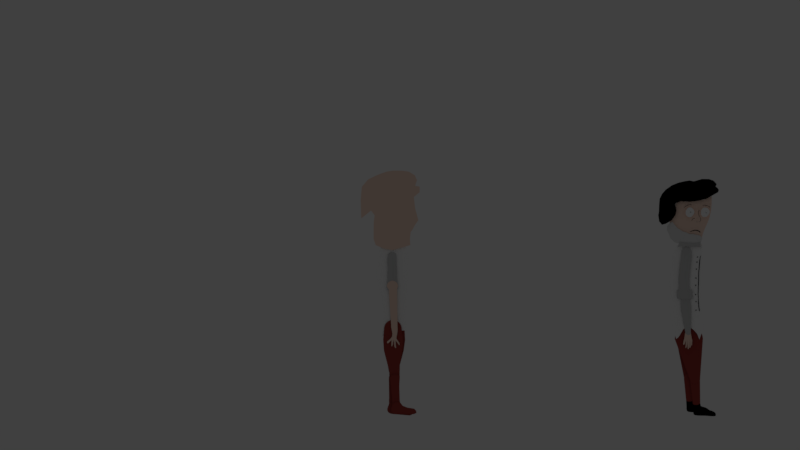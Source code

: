 # Source: char_side008.blend  (saved by Blender 2.79.0; exported with 4.5.12 LTS)
import bpy
from mathutils import Matrix  # noqa: F401  (used for matrix-valued properties, if any)

bpy.ops.wm.read_factory_settings(use_empty=True)
scene = bpy.context.scene
scene.name = 'Scene'

# ---- collections
col_collection_1 = bpy.data.collections.new('Collection 1'); scene.collection.children.link(col_collection_1)
col_collection_1.hide_render = True
col_collection_1.hide_viewport = True
col_collection_2 = bpy.data.collections.new('Collection 2'); scene.collection.children.link(col_collection_2)

# ---- materials (node trees are filled in below, after node groups)
mat_outlines = bpy.data.materials.new('outlines')
mat_outlines.alpha_threshold = 0.0
mat_outlines.use_transparent_shadow = False
mat_outlines.diffuse_color = (0.0, 0.0, 0.0, 1.0)
mat_outlines.roughness = 0.5
mat_iris = bpy.data.materials.new('iris')
mat_iris.alpha_threshold = 0.0
mat_iris.use_transparent_shadow = False
mat_iris.diffuse_color = (0.0, 0.0, 0.0, 1.0)
mat_iris.roughness = 0.5
mat_eyes = bpy.data.materials.new('eyes')
mat_eyes.alpha_threshold = 0.0
mat_eyes.use_transparent_shadow = False
mat_eyes.diffuse_color = (1.0, 1.0, 1.0, 1.0)
mat_eyes.roughness = 0.5
mat_boots = bpy.data.materials.new('boots')
mat_boots.alpha_threshold = 0.0
mat_boots.use_transparent_shadow = False
mat_boots.diffuse_color = (0.0, 0.0, 0.0, 1.0)
mat_boots.roughness = 0.5
mat_pants = bpy.data.materials.new('pants')
mat_pants.alpha_threshold = 0.0
mat_pants.use_transparent_shadow = False
mat_pants.diffuse_color = (0.3428, 0.05758, 0.04604, 1.0)
mat_pants.roughness = 0.5
mat_whiteshirt_001 = bpy.data.materials.new('whiteshirt.001')
mat_whiteshirt_001.alpha_threshold = 0.0
mat_whiteshirt_001.use_transparent_shadow = False
mat_whiteshirt_001.diffuse_color = (0.6166, 0.6166, 0.6166, 1.0)
mat_whiteshirt_001.roughness = 0.5
mat_skin = bpy.data.materials.new('skin')
mat_skin.alpha_threshold = 0.0
mat_skin.use_transparent_shadow = False
mat_skin.diffuse_color = (1.0, 0.7452, 0.6215, 1.0)
mat_skin.specular_color = (1.0, 0.0, 0.02963)
mat_skin.roughness = 0.5
mat_hair = bpy.data.materials.new('hair')
mat_hair.alpha_threshold = 0.0
mat_hair.use_transparent_shadow = False
mat_hair.diffuse_color = (0.0, 0.0, 0.0, 1.0)
mat_hair.specular_color = (1.0, 0.0, 0.02963)
mat_hair.roughness = 0.5
mat_whiteshirtbody_002 = bpy.data.materials.new('whiteshirtbody.002')
mat_whiteshirtbody_002.alpha_threshold = 0.0
mat_whiteshirtbody_002.use_transparent_shadow = False
mat_whiteshirtbody_002.diffuse_color = (1.0, 1.0, 1.0, 1.0)
mat_whiteshirtbody_002.roughness = 0.5

# ---- material node trees

# ---- world
world_world = bpy.data.worlds.new('World'); scene.world = world_world
world_world.color = (0.05088, 0.05088, 0.05088)
world_world.use_sun_shadow = False
world_world.sun_shadow_jitter_overblur = 0.0
world_world.cycles.sampling_method = 'MANUAL'

# ---- cameras
cam_camera = bpy.data.cameras.new('Camera')
cam_camera.type = 'ORTHO'
cam_camera.clip_end = 100.0
cam_camera.lens = 35.0
cam_camera.sensor_width = 32.0
cam_camera.sensor_height = 18.0
cam_camera.ortho_scale = 7.314
cam_camera.dof.focus_distance = 0.0
cam_camera.dof.aperture_fstop = 128.0

# ---- lights
light_lamp = bpy.data.lights.new('Lamp', 'POINT')
light_lamp.transmission_factor = 0.0
light_lamp.cutoff_distance = 30.0
light_lamp.energy = 100.0
light_lamp.shadow_buffer_clip_start = 1.001
light_lamp.shadow_soft_size = 0.1
light_lamp.shadow_maximum_resolution = 0.006
light_lamp.use_absolute_resolution = True

# ---- meshes
me_circle_040 = bpy.data.meshes.new('Circle.040')
me_circle_040.from_pydata([(0.02316, 1.154, 0.3838), (-0.1642, 1.243, 0.3838), (-0.3286, 1.125, 0.3838), (-0.5401, 1.079, 0.3838), (-0.6994, 0.9542, 0.3838), (-0.8315, 0.7872, 0.3838), (-0.947, 0.6143, 0.3838), (-1.066, 0.3881, 0.3838), (-1.108, 0.2316, 0.3838), (-1.174, 0.04426, 0.3838), (-1.117, -0.1665, 0.3838), (-1.086, -0.4011, 0.3838), (-1.039, -0.6299, 0.3838), (-0.9107, -0.8469, 0.3838), (-0.6452, -1.024, 0.3838), (-0.4422, -1.081, 0.3838), (-0.1235, -1.208, 0.3838), (0.1565, -1.166, 0.3838), (0.375, -1.14, 0.3838), (0.571, -0.9396, 0.3838), (0.7534, -0.7998, 0.3838), (0.901, -0.6868, 0.3838), (1.086, -0.5217, 0.3838), (1.174, -0.2955, 0.3838), (1.185, -0.03088, 0.3838), (1.174, 0.1565, 0.3838), (1.071, 0.3672, 0.3838), (0.9704, 0.5633, 0.3838), (0.8384, 0.9001, 0.3838), (0.6328, 0.9782, 0.3838), (0.4753, 1.055, 0.3838), (0.3109, 1.058, 0.3838)], [], [(1, 2, 3, 4, 5, 6, 7, 8, 9, 10, 11, 12, 13, 14, 15, 16, 17, 18, 19, 20, 21, 22, 23, 24, 25, 26, 27, 28, 29, 30, 31, 0)])
me_circle_040.materials.append(mat_outlines)
me_circle_040.use_remesh_preserve_volume = False
me_circle_040.use_remesh_preserve_attributes = False
me_circle_040.use_mirror_vertex_groups = False
me_circle_040.update()
me_circle_039 = bpy.data.meshes.new('Circle.039')
me_circle_039.from_pydata([(0.02316, 1.154, 0.3838), (-0.1642, 1.243, 0.3838), (-0.3286, 1.125, 0.3838), (-0.5401, 1.079, 0.3838), (-0.6994, 0.9542, 0.3838), (-0.8315, 0.7872, 0.3838), (-0.947, 0.6143, 0.3838), (-1.066, 0.3881, 0.3838), (-1.108, 0.2316, 0.3838), (-1.174, 0.04426, 0.3838), (-1.117, -0.1665, 0.3838), (-1.086, -0.4011, 0.3838), (-1.039, -0.6299, 0.3838), (-0.9107, -0.8469, 0.3838), (-0.6452, -1.024, 0.3838), (-0.4422, -1.081, 0.3838), (-0.1235, -1.208, 0.3838), (0.1565, -1.166, 0.3838), (0.375, -1.14, 0.3838), (0.571, -0.9396, 0.3838), (0.7534, -0.7998, 0.3838), (0.901, -0.6868, 0.3838), (1.086, -0.5217, 0.3838), (1.174, -0.2955, 0.3838), (1.185, -0.03088, 0.3838), (1.174, 0.1565, 0.3838), (1.071, 0.3672, 0.3838), (0.9704, 0.5633, 0.3838), (0.8384, 0.9001, 0.3838), (0.6328, 0.9782, 0.3838), (0.4753, 1.055, 0.3838), (0.3109, 1.058, 0.3838)], [], [(1, 2, 3, 4, 5, 6, 7, 8, 9, 10, 11, 12, 13, 14, 15, 16, 17, 18, 19, 20, 21, 22, 23, 24, 25, 26, 27, 28, 29, 30, 31, 0)])
me_circle_039.materials.append(mat_outlines)
me_circle_039.use_remesh_preserve_volume = False
me_circle_039.use_remesh_preserve_attributes = False
me_circle_039.use_mirror_vertex_groups = False
me_circle_039.update()
me_circle_038 = bpy.data.meshes.new('Circle.038')
me_circle_038.from_pydata([(0.02316, 1.154, 0.3838), (-0.1642, 1.243, 0.3838), (-0.3286, 1.125, 0.3838), (-0.5401, 1.079, 0.3838), (-0.6994, 0.9542, 0.3838), (-0.8315, 0.7872, 0.3838), (-0.947, 0.6143, 0.3838), (-1.066, 0.3881, 0.3838), (-1.108, 0.2316, 0.3838), (-1.174, 0.04426, 0.3838), (-1.117, -0.1665, 0.3838), (-1.086, -0.4011, 0.3838), (-1.039, -0.6299, 0.3838), (-0.9107, -0.8469, 0.3838), (-0.6452, -1.024, 0.3838), (-0.4422, -1.081, 0.3838), (-0.1235, -1.208, 0.3838), (0.1565, -1.166, 0.3838), (0.375, -1.14, 0.3838), (0.571, -0.9396, 0.3838), (0.7534, -0.7998, 0.3838), (0.901, -0.6868, 0.3838), (1.086, -0.5217, 0.3838), (1.174, -0.2955, 0.3838), (1.185, -0.03088, 0.3838), (1.174, 0.1565, 0.3838), (1.071, 0.3672, 0.3838), (0.9704, 0.5633, 0.3838), (0.8384, 0.9001, 0.3838), (0.6328, 0.9782, 0.3838), (0.4753, 1.055, 0.3838), (0.3109, 1.058, 0.3838)], [], [(1, 2, 3, 4, 5, 6, 7, 8, 9, 10, 11, 12, 13, 14, 15, 16, 17, 18, 19, 20, 21, 22, 23, 24, 25, 26, 27, 28, 29, 30, 31, 0)])
me_circle_038.materials.append(mat_outlines)
me_circle_038.use_remesh_preserve_volume = False
me_circle_038.use_remesh_preserve_attributes = False
me_circle_038.use_mirror_vertex_groups = False
me_circle_038.update()
me_circle_037 = bpy.data.meshes.new('Circle.037')
me_circle_037.from_pydata([(0.02316, 1.154, 0.3838), (-0.1642, 1.243, 0.3838), (-0.3286, 1.125, 0.3838), (-0.5401, 1.079, 0.3838), (-0.6994, 0.9542, 0.3838), (-0.8315, 0.7872, 0.3838), (-0.947, 0.6143, 0.3838), (-1.066, 0.3881, 0.3838), (-1.108, 0.2316, 0.3838), (-1.174, 0.04426, 0.3838), (-1.117, -0.1665, 0.3838), (-1.086, -0.4011, 0.3838), (-1.039, -0.6299, 0.3838), (-0.9107, -0.8469, 0.3838), (-0.6452, -1.024, 0.3838), (-0.4422, -1.081, 0.3838), (-0.1235, -1.208, 0.3838), (0.1565, -1.166, 0.3838), (0.375, -1.14, 0.3838), (0.571, -0.9396, 0.3838), (0.7534, -0.7998, 0.3838), (0.901, -0.6868, 0.3838), (1.086, -0.5217, 0.3838), (1.174, -0.2955, 0.3838), (1.185, -0.03088, 0.3838), (1.174, 0.1565, 0.3838), (1.071, 0.3672, 0.3838), (0.9704, 0.5633, 0.3838), (0.8384, 0.9001, 0.3838), (0.6328, 0.9782, 0.3838), (0.4753, 1.055, 0.3838), (0.3109, 1.058, 0.3838)], [], [(1, 2, 3, 4, 5, 6, 7, 8, 9, 10, 11, 12, 13, 14, 15, 16, 17, 18, 19, 20, 21, 22, 23, 24, 25, 26, 27, 28, 29, 30, 31, 0)])
me_circle_037.materials.append(mat_outlines)
me_circle_037.use_remesh_preserve_volume = False
me_circle_037.use_remesh_preserve_attributes = False
me_circle_037.use_mirror_vertex_groups = False
me_circle_037.update()
me_circle_036 = bpy.data.meshes.new('Circle.036')
me_circle_036.from_pydata([(0.02316, 1.154, 0.3838), (-0.1642, 1.243, 0.3838), (-0.3286, 1.125, 0.3838), (-0.5401, 1.079, 0.3838), (-0.6994, 0.9542, 0.3838), (-0.8315, 0.7872, 0.3838), (-0.947, 0.6143, 0.3838), (-1.066, 0.3881, 0.3838), (-1.108, 0.2316, 0.3838), (-1.174, 0.04426, 0.3838), (-1.117, -0.1665, 0.3838), (-1.086, -0.4011, 0.3838), (-1.039, -0.6299, 0.3838), (-0.9107, -0.8469, 0.3838), (-0.6452, -1.024, 0.3838), (-0.4422, -1.081, 0.3838), (-0.1235, -1.208, 0.3838), (0.1565, -1.166, 0.3838), (0.375, -1.14, 0.3838), (0.571, -0.9396, 0.3838), (0.7534, -0.7998, 0.3838), (0.901, -0.6868, 0.3838), (1.086, -0.5217, 0.3838), (1.174, -0.2955, 0.3838), (1.185, -0.03088, 0.3838), (1.174, 0.1565, 0.3838), (1.071, 0.3672, 0.3838), (0.9704, 0.5633, 0.3838), (0.8384, 0.9001, 0.3838), (0.6328, 0.9782, 0.3838), (0.4753, 1.055, 0.3838), (0.3109, 1.058, 0.3838)], [], [(1, 2, 3, 4, 5, 6, 7, 8, 9, 10, 11, 12, 13, 14, 15, 16, 17, 18, 19, 20, 21, 22, 23, 24, 25, 26, 27, 28, 29, 30, 31, 0)])
me_circle_036.materials.append(mat_outlines)
me_circle_036.use_remesh_preserve_volume = False
me_circle_036.use_remesh_preserve_attributes = False
me_circle_036.use_mirror_vertex_groups = False
me_circle_036.update()
me_circle_035 = bpy.data.meshes.new('Circle.035')
me_circle_035.from_pydata([(0.02316, 1.154, 0.3838), (-0.1642, 1.243, 0.3838), (-0.3286, 1.125, 0.3838), (-0.5401, 1.079, 0.3838), (-0.6994, 0.9542, 0.3838), (-0.8315, 0.7872, 0.3838), (-0.947, 0.6143, 0.3838), (-1.066, 0.3881, 0.3838), (-1.108, 0.2316, 0.3838), (-1.174, 0.04426, 0.3838), (-1.117, -0.1665, 0.3838), (-1.086, -0.4011, 0.3838), (-1.039, -0.6299, 0.3838), (-0.9107, -0.8469, 0.3838), (-0.6452, -1.024, 0.3838), (-0.4422, -1.081, 0.3838), (-0.1235, -1.208, 0.3838), (0.1565, -1.166, 0.3838), (0.375, -1.14, 0.3838), (0.571, -0.9396, 0.3838), (0.7534, -0.7998, 0.3838), (0.901, -0.6868, 0.3838), (1.086, -0.5217, 0.3838), (1.174, -0.2955, 0.3838), (1.185, -0.03088, 0.3838), (1.174, 0.1565, 0.3838), (1.071, 0.3672, 0.3838), (0.9704, 0.5633, 0.3838), (0.8384, 0.9001, 0.3838), (0.6328, 0.9782, 0.3838), (0.4753, 1.055, 0.3838), (0.3109, 1.058, 0.3838)], [], [(1, 2, 3, 4, 5, 6, 7, 8, 9, 10, 11, 12, 13, 14, 15, 16, 17, 18, 19, 20, 21, 22, 23, 24, 25, 26, 27, 28, 29, 30, 31, 0)])
me_circle_035.materials.append(mat_outlines)
me_circle_035.use_remesh_preserve_volume = False
me_circle_035.use_remesh_preserve_attributes = False
me_circle_035.use_mirror_vertex_groups = False
me_circle_035.update()
me_circle_034 = bpy.data.meshes.new('Circle.034')
me_circle_034.from_pydata([(0.02316, 1.154, 0.3838), (-0.1642, 1.243, 0.3838), (-0.3286, 1.125, 0.3838), (-0.5401, 1.079, 0.3838), (-0.6994, 0.9542, 0.3838), (-0.8315, 0.7872, 0.3838), (-0.947, 0.6143, 0.3838), (-1.066, 0.3881, 0.3838), (-1.108, 0.2316, 0.3838), (-1.174, 0.04426, 0.3838), (-1.117, -0.1665, 0.3838), (-1.086, -0.4011, 0.3838), (-1.039, -0.6299, 0.3838), (-0.9107, -0.8469, 0.3838), (-0.6452, -1.024, 0.3838), (-0.4422, -1.081, 0.3838), (-0.1235, -1.208, 0.3838), (0.1565, -1.166, 0.3838), (0.375, -1.14, 0.3838), (0.571, -0.9396, 0.3838), (0.7534, -0.7998, 0.3838), (0.901, -0.6868, 0.3838), (1.086, -0.5217, 0.3838), (1.174, -0.2955, 0.3838), (1.185, -0.03088, 0.3838), (1.174, 0.1565, 0.3838), (1.071, 0.3672, 0.3838), (0.9704, 0.5633, 0.3838), (0.8384, 0.9001, 0.3838), (0.6328, 0.9782, 0.3838), (0.4753, 1.055, 0.3838), (0.3109, 1.058, 0.3838)], [], [(1, 2, 3, 4, 5, 6, 7, 8, 9, 10, 11, 12, 13, 14, 15, 16, 17, 18, 19, 20, 21, 22, 23, 24, 25, 26, 27, 28, 29, 30, 31, 0)])
me_circle_034.materials.append(mat_outlines)
me_circle_034.use_remesh_preserve_volume = False
me_circle_034.use_remesh_preserve_attributes = False
me_circle_034.use_mirror_vertex_groups = False
me_circle_034.update()
me_circle_032 = bpy.data.meshes.new('Circle.032')
me_circle_032.from_pydata([(-1.863, 0.8937, 0.0), (-2.29, 0.8741, 7.597e-10), (-1.714, 0.8091, 5.065e-10), (-1.15, 0.7269, 9.496e-10), (-0.7108, 0.5904, 0.0), (-0.3505, 0.464, -5.065e-10), (-0.08158, 0.2911, 0.0), (-0.4158, 0.1035, 0.0), (-0.7612, -0.09156, 0.0), (-0.9808, -0.1951, 0.0), (-0.9239, -0.3827, 0.0), (-1.717, -0.5556, 0.0), (-2.294, -0.7158, 0.0), (-2.696, -0.8315, 0.0), (-3.262, -0.9239, 0.0), (-3.615, -0.9808, 0.0), (-3.567, -1.012, 0.0), (-3.006, -0.9831, 0.0), (-2.496, -0.9239, 0.0), (-1.585, -0.8315, 0.0), (-0.9539, -0.7079, 0.0), (-0.4974, -0.5564, 0.0), (0.1856, -0.3827, 0.0), (0.1687, -0.1951, 0.0), (0.4236, -0.09392, 0.0), (0.595, 0.1035, 0.0), (0.9252, 0.2911, 0.0), (0.4927, 0.464, 0.0), (0.4442, 0.6121, 2.532e-10), (0.005711, 0.7324, 8.23e-10), (-0.6739, 0.8215, 0.0), (-1.172, 0.8807, -5.065e-10)], [], [(1, 0, 31, 30, 29, 28, 27, 26, 25, 24, 23, 22, 21, 20, 19, 18, 17, 16, 15, 14, 13, 12, 11, 10, 9, 8, 7, 6, 5, 4, 3, 2)])
me_circle_032.materials.append(mat_outlines)
me_circle_032.use_remesh_preserve_volume = False
me_circle_032.use_remesh_preserve_attributes = False
me_circle_032.use_mirror_vertex_groups = False
me_circle_032.update()
me_circle_031 = bpy.data.meshes.new('Circle.031')
me_circle_031.from_pydata([(-0.9555, -0.02239, 1.868), (-0.7626, 0.04088, 1.868), (-0.5523, 0.09333, 1.868), (-1.155, -0.09223, 1.868), (-0.01597, 0.2191, 1.868), (-0.2188, 0.2423, 1.868), (-0.4631, 0.2409, 1.868), (-0.8624, 0.157, 1.868), (-1.095, 0.07456, 1.868), (-1.35, -0.01877, 1.868), (-1.526, -0.08755, 1.868), (-1.72, -0.2169, 1.868), (-1.941, -0.3659, 1.868), (-2.138, -0.5331, 1.868), (-2.246, -0.6097, 1.868), (-2.242, -0.7286, 1.868), (-2.152, -0.7405, 1.868), (-0.3323, 0.09897, 1.868), (-0.01212, 0.09323, 1.868), (-1.354, -0.1723, 1.868), (-1.572, -0.2757, 1.868), (-1.699, -0.3579, 1.868), (-1.949, -0.5565, 1.868), (0.02735, 0.1543, 1.868), (4.95, -0.2402, 1.868), (5.142, -0.305, 1.868), (5.342, -0.3889, 1.868), (4.748, -0.1766, 1.868), (5.847, -0.6093, 1.868), (5.699, -0.4693, 1.868), (5.502, -0.3241, 1.868), (5.132, -0.1523, 1.868), (4.897, -0.07933, 1.868), (4.636, -0.001099, 1.868), (4.454, 0.04934, 1.868), (4.221, 0.06164, 1.868), (3.955, 0.07468, 1.868), (3.697, 0.05878, 1.868), (3.564, 0.06222, 1.868), (3.497, -0.03547, 1.868), (3.562, -0.09913, 1.868), (5.522, -0.5161, 1.868), (5.775, -0.7124, 1.868), (4.541, -0.1219, 1.868), (4.304, -0.07374, 1.868), (4.154, -0.06406, 1.868), (3.834, -0.07311, 1.868), (5.843, -0.6871, 1.868)], [], [(19, 20, 21, 22, 16, 15, 14, 13, 12, 11, 10, 9, 8, 7, 6, 5, 4, 23, 18, 17, 2, 1, 0, 3), (43, 44, 45, 46, 40, 39, 38, 37, 36, 35, 34, 33, 32, 31, 30, 29, 28, 47, 42, 41, 26, 25, 24, 27)])
me_circle_031.materials.append(mat_outlines)
me_circle_031.use_remesh_preserve_volume = False
me_circle_031.use_remesh_preserve_attributes = False
me_circle_031.use_mirror_vertex_groups = False
me_circle_031.update()
me_circle_030 = bpy.data.meshes.new('Circle.030')
me_circle_030.from_pydata([(-0.6361, -0.3129, 1.868), (-0.3171, -0.4055, 1.868), (-0.06103, -0.5076, 1.868), (-1.051, -0.2266, 1.868), (0.523, -0.8382, 1.868), (0.4938, -0.6263, 1.868), (0.3878, -0.4378, 1.868), (0.1769, -0.3098, 1.868), (-0.07163, -0.2031, 1.868), (-0.4064, -0.0711, 1.868), (-0.8, 0.005808, 1.868), (-1.221, 0.001616, 1.868), (-1.61, -0.07466, 1.868), (-1.851, -0.1681, 1.868), (-2.719, -0.509, 1.868), (-2.855, -0.6395, 1.868), (-2.734, -0.6724, 1.868), (0.1369, -0.6111, 1.868), (0.2771, -0.836, 1.868), (-1.474, -0.2947, 1.868), (-1.868, -0.4007, 1.868), (-2.159, -0.5007, 1.868), (-2.354, -0.5601, 1.868), (0.3954, -0.9096, 1.868), (-2.285, -0.3302, 1.868)], [], [(19, 20, 21, 22, 16, 15, 14, 24, 13, 12, 11, 10, 9, 8, 7, 6, 5, 4, 23, 18, 17, 2, 1, 0, 3)])
me_circle_030.materials.append(mat_outlines)
me_circle_030.use_remesh_preserve_volume = False
me_circle_030.use_remesh_preserve_attributes = False
me_circle_030.use_mirror_vertex_groups = False
me_circle_030.update()
me_circle_029 = bpy.data.meshes.new('Circle.029')
me_circle_029.from_pydata([(-1.227, 0.02646, 1.868), (-1.101, 0.08095, 1.868), (-1.008, 0.09251, 1.868), (-1.336, -0.05715, 1.868), (-0.8658, 0.2366, 1.868), (-0.9506, 0.2454, 1.868), (-1.024, 0.2357, 1.868), (-1.19, 0.1792, 1.868), (-1.279, 0.1345, 1.868), (-1.383, 0.06073, 1.868), (-1.494, -0.01219, 1.868), (-1.588, -0.1053, 1.868), (-1.662, -0.215, 1.868), (-1.767, -0.3411, 1.868), (-1.863, -0.4989, 1.868), (-1.856, -0.5989, 1.868), (-1.745, -0.593, 1.868), (-0.9538, 0.1035, 1.868), (-0.8572, 0.1109, 1.868), (-1.445, -0.1441, 1.868), (-1.565, -0.2793, 1.868), (-1.694, -0.431, 1.868), (-1.734, -0.5052, 1.868), (-0.82, 0.1734, 1.868)], [], [(19, 20, 21, 22, 16, 15, 14, 13, 12, 11, 10, 9, 8, 7, 6, 5, 4, 23, 18, 17, 2, 1, 0, 3)])
me_circle_029.materials.append(mat_outlines)
me_circle_029.use_remesh_preserve_volume = False
me_circle_029.use_remesh_preserve_attributes = False
me_circle_029.use_mirror_vertex_groups = False
me_circle_029.update()
me_circle_028 = bpy.data.meshes.new('Circle.028')
me_circle_028.from_pydata([(0.3773, -0.9937, 1.868), (0.1868, -0.9924, 1.868), (-0.03333, -0.9826, 1.868), (0.4031, 1.85, 1.868), (0.3903, 2.053, 1.868), (0.3951, 2.317, 1.868), (0.4926, 2.573, 1.868), (0.6127, 2.778, 1.868), (0.4921, 2.778, 1.868), (0.372, 2.573, 1.868), (0.2745, 2.317, 1.868), (0.2696, 2.053, 1.868), (0.2825, 1.85, 1.868), (0.5502, -0.9013, 1.868), (-0.3204, -0.9845, 1.868), (-0.1253, -1.03, 1.868), (0.08728, -1.035, 1.868), (0.3103, -1.051, 1.868), (0.4979, -0.9937, 1.868), (0.6708, -0.9013, 1.868), (0.8223, -0.7769, 1.868), (0.9467, -0.6254, 1.868), (1.039, -0.4525, 1.868), (1.047, -0.1951, 1.868), (1.066, 9.656e-07, 1.868), (0.9703, 0.2265, 1.868), (0.8855, 0.3966, 1.868), (0.7966, 0.5521, 1.868), (0.7176, 0.7001, 1.868), (-0.1324, -0.9657, 1.868), (-0.2566, -0.9035, 1.868), (0.4886, 1.217, 1.868), (0.7017, -0.7769, 1.868), (0.8261, -0.6254, 1.868), (0.9185, -0.4525, 1.868), (0.9265, -0.1951, 1.868), (0.9457, 9.656e-07, 1.868), (0.8497, 0.2265, 1.868), (0.7649, 0.3966, 1.868), (0.676, 0.5521, 1.868), (0.597, 0.7001, 1.868), (0.368, 1.217, 1.868), (0.5524, 2.8, 1.868), (-0.3228, -0.944, 1.868)], [], [(32, 33, 34, 35, 36, 37, 38, 39, 40, 41, 12, 11, 10, 9, 8, 42, 7, 6, 5, 4, 3, 31, 28, 27, 26, 25, 24, 23, 22, 21, 20, 19, 18, 17, 16, 15, 14, 43, 30, 29, 2, 1, 0, 13)])
me_circle_028.materials.append(mat_outlines)
me_circle_028.use_remesh_preserve_volume = False
me_circle_028.use_remesh_preserve_attributes = False
me_circle_028.use_mirror_vertex_groups = False
me_circle_028.update()
me_circle_027 = bpy.data.meshes.new('Circle.027')
me_circle_027.from_pydata([(-77.91, 0.8149, -1.563), (-77.89, 0.8169, -1.563), (-77.87, 0.8226, -1.563), (-77.85, 0.832, -1.563), (-77.84, 0.8446, -1.563), (-77.83, 0.86, -1.563), (-77.82, 0.8775, -1.563), (-77.81, 0.8965, -1.563), (-77.81, 0.9163, -1.563), (-77.81, 0.9361, -1.563), (-77.82, 0.9551, -1.563), (-77.83, 0.9726, -1.563), (-77.84, 0.988, -1.563), (-77.85, 1.001, -1.563), (-77.87, 1.01, -1.563), (-77.89, 1.016, -1.563), (-77.91, 1.018, -1.563), (-77.93, 1.016, -1.563), (-77.95, 1.01, -1.563), (-77.97, 1.001, -1.563), (-77.98, 0.988, -1.563), (-77.99, 0.9726, -1.563), (-78.0, 0.9551, -1.563), (-78.01, 0.9361, -1.563), (-78.01, 0.9163, -1.563), (-78.01, 0.8965, -1.563), (-78.0, 0.8775, -1.563), (-77.99, 0.86, -1.563), (-77.98, 0.8446, -1.563), (-77.97, 0.832, -1.563), (-77.95, 0.8226, -1.563), (-77.93, 0.8169, -1.563)], [], [(1, 2, 3, 4, 5, 6, 7, 8, 9, 10, 11, 12, 13, 14, 15, 16, 17, 18, 19, 20, 21, 22, 23, 24, 25, 26, 27, 28, 29, 30, 31, 0)])
me_circle_027.materials.append(mat_iris)
me_circle_027.use_remesh_preserve_volume = False
me_circle_027.use_remesh_preserve_attributes = False
me_circle_027.use_mirror_vertex_groups = False
me_circle_027.update()
me_circle_026 = bpy.data.meshes.new('Circle.026')
me_circle_026.from_pydata([(-82.2, 0.9841, -1.563), (-82.18, 0.986, -1.563), (-82.16, 0.9918, -1.563), (-82.14, 1.001, -1.563), (-82.13, 1.014, -1.563), (-82.12, 1.029, -1.563), (-82.11, 1.047, -1.563), (-82.1, 1.066, -1.563), (-82.1, 1.085, -1.563), (-82.1, 1.105, -1.563), (-82.11, 1.124, -1.563), (-82.12, 1.142, -1.563), (-82.13, 1.157, -1.563), (-82.14, 1.17, -1.563), (-82.16, 1.179, -1.563), (-82.18, 1.185, -1.563), (-82.2, 1.187, -1.563), (-82.22, 1.185, -1.563), (-82.24, 1.179, -1.563), (-82.26, 1.17, -1.563), (-82.27, 1.157, -1.563), (-82.28, 1.142, -1.563), (-82.29, 1.124, -1.563), (-82.3, 1.105, -1.563), (-82.3, 1.085, -1.563), (-82.3, 1.066, -1.563), (-82.29, 1.047, -1.563), (-82.28, 1.029, -1.563), (-82.27, 1.014, -1.563), (-82.26, 1.001, -1.563), (-82.24, 0.9918, -1.563), (-82.22, 0.986, -1.563)], [], [(1, 2, 3, 4, 5, 6, 7, 8, 9, 10, 11, 12, 13, 14, 15, 16, 17, 18, 19, 20, 21, 22, 23, 24, 25, 26, 27, 28, 29, 30, 31, 0)])
me_circle_026.materials.append(mat_iris)
me_circle_026.use_remesh_preserve_volume = False
me_circle_026.use_remesh_preserve_attributes = False
me_circle_026.use_mirror_vertex_groups = False
me_circle_026.update()
me_circle_025 = bpy.data.meshes.new('Circle.025')
me_circle_025.from_pydata([(-81.83, -0.3607, -1.293), (-81.53, -0.3021, -1.293), (-81.38, -0.2652, -1.293), (-81.2, -0.1138, -1.293), (-81.07, 0.03861, -1.293), (-80.96, 0.2236, -1.293), (-80.85, 0.4304, -1.293), (-80.78, 0.6547, -1.293), (-80.75, 0.8955, -1.293), (-80.74, 1.099, -1.293), (-80.75, 1.316, -1.293), (-80.81, 1.538, -1.293), (-80.87, 1.734, -1.293), (-80.96, 1.912, -1.293), (-81.24, 2.19, -1.293), (-81.45, 2.267, -1.293), (-81.69, 2.275, -1.293), (-81.96, 2.269, -1.293), (-82.22, 2.218, -1.293), (-82.49, 2.045, -1.293), (-82.73, 1.798, -1.293), (-82.93, 1.535, -1.293), (-83.09, 1.319, -1.293), (-83.13, 1.166, -1.293), (-83.17, 0.9363, -1.293), (-83.17, 0.6547, -1.293), (-83.08, 0.4081, -1.293), (-82.95, 0.1976, -1.293), (-82.84, 0.02748, -1.293), (-82.67, -0.1064, -1.293), (-82.45, -0.2733, -1.293), (-82.18, -0.3392, -1.293)], [], [(1, 0, 31, 30, 29, 28, 27, 26, 25, 24, 23, 22, 21, 20, 19, 18, 17, 16, 15, 14, 13, 12, 11, 10, 9, 8, 7, 6, 5, 4, 3, 2)])
me_circle_025.materials.append(mat_eyes)
me_circle_025.use_remesh_preserve_volume = False
me_circle_025.use_remesh_preserve_attributes = False
me_circle_025.use_mirror_vertex_groups = False
me_circle_025.update()
me_circle_024 = bpy.data.meshes.new('Circle.024')
me_circle_024.from_pydata([(-77.72, -0.4051, -1.293), (-77.38, -0.3393, -1.293), (-77.15, -0.2267, -1.293), (-76.97, -0.07541, -1.293), (-76.84, 0.07705, -1.293), (-76.73, 0.262, -1.293), (-76.62, 0.4688, -1.293), (-76.55, 0.6932, -1.293), (-76.52, 0.9339, -1.293), (-76.51, 1.138, -1.293), (-76.53, 1.355, -1.293), (-76.58, 1.576, -1.293), (-76.69, 1.772, -1.293), (-76.83, 1.951, -1.293), (-77.05, 2.139, -1.293), (-77.27, 2.248, -1.293), (-77.58, 2.345, -1.293), (-77.87, 2.307, -1.293), (-78.13, 2.195, -1.293), (-78.37, 1.991, -1.293), (-78.57, 1.772, -1.293), (-78.72, 1.591, -1.293), (-78.83, 1.384, -1.293), (-78.91, 1.204, -1.293), (-78.96, 0.9747, -1.293), (-78.95, 0.6932, -1.293), (-78.87, 0.4465, -1.293), (-78.74, 0.2361, -1.293), (-78.62, 0.06592, -1.293), (-78.46, -0.06799, -1.293), (-78.22, -0.2527, -1.293), (-78.0, -0.3763, -1.293)], [], [(1, 0, 31, 30, 29, 28, 27, 26, 25, 24, 23, 22, 21, 20, 19, 18, 17, 16, 15, 14, 13, 12, 11, 10, 9, 8, 7, 6, 5, 4, 3, 2)])
me_circle_024.materials.append(mat_eyes)
me_circle_024.use_remesh_preserve_volume = False
me_circle_024.use_remesh_preserve_attributes = False
me_circle_024.use_mirror_vertex_groups = False
me_circle_024.update()
me_circle_023 = bpy.data.meshes.new('Circle.023')
me_circle_023.from_pydata([], [], [])
me_circle_023.materials.append(mat_eyes)
me_circle_023.use_remesh_preserve_volume = False
me_circle_023.use_remesh_preserve_attributes = False
me_circle_023.use_mirror_vertex_groups = False
me_circle_023.update()
me_circle_022 = bpy.data.meshes.new('Circle.022')
me_circle_022.from_pydata([(-83.5, 56.71, -0.5756), (-84.11, 56.71, -0.5756), (-84.48, 56.67, -0.5756), (-84.58, 56.63, -0.5756), (-84.65, 56.56, -0.5756), (-84.7, 56.41, -0.5756), (-84.71, 56.25, -0.5756), (-84.69, 56.09, -0.5756), (-84.65, 55.94, -0.5756), (-84.57, 55.8, -0.5756), (-84.47, 55.68, -0.5756), (-84.34, 55.58, -0.5756), (-83.98, 55.38, -0.5756), (-83.61, 55.22, -0.5756), (-83.1, 55.09, -0.5756), (-82.3, 54.84, -0.5756), (-81.6, 54.63, -0.5756), (-79.39, 56.59, -0.5756), (-78.97, 56.52, -0.5756), (-78.73, 56.42, -0.5756), (-78.58, 56.25, -0.5756), (-78.52, 56.1, -0.5756), (-78.44, 55.73, -0.5756), (-78.43, 55.44, -0.5756), (-78.44, 55.17, -0.5756), (-78.32, 53.45, -0.5756), (-78.58, 53.69, -0.5756), (-79.07, 53.7, -0.5756), (-79.5, 53.71, -0.5756), (-79.84, 53.61, -0.5756), (-80.36, 53.33, -0.5756), (-80.59, 54.32, -0.5756), (-79.83, 56.62, -0.5756), (-80.24, 56.63, -0.5756), (-81.78, 56.62, -0.5756)], [], [(1, 0, 34, 33, 32, 17, 18, 19, 20, 21, 22, 23, 24, 25, 26, 27, 28, 29, 30, 31, 16, 15, 14, 13, 12, 11, 10, 9, 8, 7, 6, 5, 4, 3, 2)])
me_circle_022.materials.append(mat_boots)
me_circle_022.use_remesh_preserve_volume = False
me_circle_022.use_remesh_preserve_attributes = False
me_circle_022.use_mirror_vertex_groups = False
me_circle_022.update()
me_circle_021 = bpy.data.meshes.new('Circle.021')
me_circle_021.from_pydata([(-83.66, 56.71, -0.5756), (-84.27, 56.7, -0.5756), (-84.64, 56.67, -0.5756), (-84.74, 56.62, -0.5756), (-84.82, 56.56, -0.5756), (-84.86, 56.4, -0.5756), (-84.88, 56.25, -0.5756), (-84.86, 56.09, -0.5756), (-84.81, 55.94, -0.5756), (-84.74, 55.8, -0.5756), (-84.63, 55.67, -0.5756), (-84.51, 55.57, -0.5756), (-84.15, 55.38, -0.5756), (-83.78, 55.21, -0.5756), (-83.26, 55.08, -0.5756), (-82.47, 54.84, -0.5756), (-81.77, 54.62, -0.5756), (-79.56, 56.58, -0.5756), (-79.13, 56.51, -0.5756), (-78.9, 56.41, -0.5756), (-78.74, 56.25, -0.5756), (-78.69, 56.09, -0.5756), (-78.61, 55.72, -0.5756), (-78.6, 55.44, -0.5756), (-78.6, 55.17, -0.5756), (-78.48, 53.45, -0.5756), (-78.75, 53.69, -0.5756), (-79.24, 53.7, -0.5756), (-79.67, 53.71, -0.5756), (-80.01, 53.61, -0.5756), (-80.53, 53.33, -0.5756), (-80.75, 54.31, -0.5756), (-80.0, 56.62, -0.5756), (-80.41, 56.62, -0.5756), (-81.95, 56.62, -0.5756)], [], [(1, 0, 34, 33, 32, 17, 18, 19, 20, 21, 22, 23, 24, 25, 26, 27, 28, 29, 30, 31, 16, 15, 14, 13, 12, 11, 10, 9, 8, 7, 6, 5, 4, 3, 2)])
me_circle_021.materials.append(mat_boots)
me_circle_021.use_remesh_preserve_volume = False
me_circle_021.use_remesh_preserve_attributes = False
me_circle_021.use_mirror_vertex_groups = False
me_circle_021.update()
me_circle_020 = bpy.data.meshes.new('Circle.020')
me_circle_020.from_pydata([(-80.5, 36.35, -0.3862), (-80.49, 35.59, -0.3862), (-80.33, 34.84, -0.3862), (-80.03, 34.14, -0.3862), (-79.75, 33.5, -0.3862), (-79.35, 32.96, -0.3862), (-78.87, 32.53, -0.3862), (-78.16, 32.25, -0.3862), (-77.41, 32.11, -0.3862), (-76.64, 32.12, -0.3862), (-75.9, 32.28, -0.3862), (-75.2, 32.58, -0.3862), (-74.57, 33.01, -0.3862), (-74.04, 33.56, -0.3862), (-73.62, 34.2, -0.3862), (-73.34, 34.91, -0.3862), (-73.2, 35.66, -0.3862), (-76.37, 47.13, -0.3862), (-76.4, 47.42, -0.3862), (-76.5, 47.68, -0.3862), (-76.64, 47.93, -0.3862), (-76.83, 48.14, -0.3862), (-77.05, 48.32, -0.3862), (-77.31, 48.44, -0.3862), (-77.58, 48.51, -0.3862), (-77.87, 48.53, -0.3862), (-78.15, 48.49, -0.3862), (-78.42, 48.4, -0.3862), (-78.66, 48.26, -0.3862), (-78.88, 48.07, -0.3862), (-79.05, 47.84, -0.3862), (-79.18, 47.59, -0.3862), (-79.25, 47.31, -0.3862), (-79.27, 47.03, -0.3862)], [], [(1, 2, 3, 4, 5, 6, 7, 8, 9, 10, 11, 12, 13, 14, 15, 16, 17, 18, 19, 20, 21, 22, 23, 24, 25, 26, 27, 28, 29, 30, 31, 32, 33, 0)])
me_circle_020.materials.append(mat_pants)
me_circle_020.use_remesh_preserve_volume = False
me_circle_020.use_remesh_preserve_attributes = False
me_circle_020.use_mirror_vertex_groups = False
me_circle_020.update()
me_circle_019 = bpy.data.meshes.new('Circle.019')
me_circle_019.from_pydata([(-79.77, 45.99, -0.0006278), (-80.0, 46.15, -0.0006278), (-80.19, 46.34, -0.0006278), (-80.34, 46.57, -0.0006278), (-80.44, 46.82, -0.0006278), (-80.49, 47.09, -0.0006278), (-79.68, 55.44, -0.0006278), (-79.87, 55.4, -0.0006278), (-80.05, 55.33, -0.0006278), (-80.22, 55.22, -0.0006278), (-80.35, 55.08, -0.0006278), (-80.46, 54.92, -0.0006278), (-80.54, 54.74, -0.0006278), (-80.57, 54.55, -0.0006278), (-80.57, 54.35, -0.0006278), (-78.6, 54.55, -0.0006278), (-78.64, 54.74, -0.0006278), (-78.71, 54.92, -0.0006278), (-78.82, 55.08, -0.0006278), (-78.96, 55.22, -0.0006278), (-79.12, 55.33, -0.0006278), (-77.72, 47.34, -0.0006278), (-77.73, 47.07, -0.0006278), (-77.78, 46.8, -0.0006278), (-77.89, 46.55, -0.0006278), (-78.04, 46.33, -0.0006278), (-78.23, 46.14, -0.0006278), (-78.46, 45.99, -0.0006278), (-78.71, 45.88, -0.0006278), (-78.98, 45.83, -0.0006278), (-79.52, 45.89, -0.0006278), (-79.25, 45.83, -0.0006278), (-79.3, 55.4, -0.0006278), (-79.49, 55.44, -0.0006278)], [], [(30, 31, 29, 28, 27, 26, 25, 24, 23, 22, 21, 15, 16, 17, 18, 19, 20, 32, 33, 6, 7, 8, 9, 10, 11, 12, 13, 14, 5, 4, 3, 2, 1, 0)])
me_circle_019.materials.append(mat_pants)
me_circle_019.use_remesh_preserve_volume = False
me_circle_019.use_remesh_preserve_attributes = False
me_circle_019.use_mirror_vertex_groups = False
me_circle_019.update()
me_circle_018 = bpy.data.meshes.new('Circle.018')
me_circle_018.from_pydata([(-74.6, 19.9, 0.1489), (-77.58, 19.5, 0.1489), (-77.86, 16.81, 0.1489), (-74.79, 16.88, 0.1489), (-76.54, 10.48, 0.1489), (-76.34, 10.57, 0.1489), (-76.12, 10.65, 0.1489), (-75.91, 10.78, 0.1489), (-75.74, 10.94, 0.1489), (-75.58, 11.29, 0.1489), (-75.45, 12.04, 0.1489), (-75.31, 12.9, 0.1489), (-78.25, 13.02, 0.1489), (-78.22, 12.14, 0.1489), (-77.84, 11.09, 0.1489), (-77.65, 10.79, 0.1489), (-77.45, 10.65, 0.1489), (-77.25, 10.54, 0.1489), (-77.03, 10.43, 0.1489), (-76.78, 10.42, 0.1489), (-74.67, 22.5, 0.1489), (-74.07, 22.4, 0.1489), (-74.15, 23.68, 0.1489), (-74.17, 24.76, 0.1489), (-75.11, 25.01, 0.1489), (-75.6, 25.04, 0.1489), (-75.94, 25.08, 0.1489), (-76.33, 25.09, 0.1489), (-76.54, 25.08, 0.1489), (-76.91, 25.04, 0.1489), (-77.27, 25.04, 0.1489), (-78.52, 24.82, 0.1489), (-78.37, 23.59, 0.1489), (-78.4, 22.32, 0.1489), (-77.58, 22.43, 0.1489)], [], [(3, 0, 20, 21, 22, 23, 24, 25, 26, 27, 28, 29, 30, 31, 32, 33, 34, 1, 2, 12, 13, 14, 15, 16, 17, 18, 19, 4, 5, 6, 7, 8, 9, 10, 11)])
me_circle_018.materials.append(mat_whiteshirt_001)
me_circle_018.use_remesh_preserve_volume = False
me_circle_018.use_remesh_preserve_attributes = False
me_circle_018.use_mirror_vertex_groups = False
me_circle_018.update()
me_circle_017 = bpy.data.meshes.new('Circle.017')
me_circle_017.from_pydata([(-76.66, 22.57, -2.916), (-76.28, 22.56, -2.916), (-75.95, 22.57, -2.916), (-75.65, 22.56, -2.916), (-74.72, 22.53, -2.916), (-74.18, 22.53, -2.916), (-74.14, 23.76, -2.916), (-74.24, 24.81, -2.916), (-74.72, 24.92, -2.916), (-75.14, 24.93, -2.916), (-77.8, 25.08, -2.916), (-78.07, 24.94, -2.916), (-78.49, 24.65, -2.916), (-78.35, 23.89, -2.916), (-78.3, 23.25, -2.916), (-78.39, 22.33, -2.916), (-77.56, 22.47, -2.916), (-77.04, 22.56, -2.916), (-76.4, 34.02, -2.916), (-76.42, 34.19, -2.916), (-76.47, 34.35, -2.916), (-76.55, 34.5, -2.916), (-76.66, 34.63, -2.916), (-76.79, 34.74, -2.916), (-76.94, 34.82, -2.916), (-77.1, 34.87, -2.916), (-77.27, 34.89, -2.916), (-77.43, 34.87, -2.916), (-77.6, 34.82, -2.916), (-77.75, 34.74, -2.916), (-77.88, 34.63, -2.916), (-77.98, 34.5, -2.916), (-77.99, 34.23, -2.916), (-77.96, 33.93, -2.916), (-77.96, 33.26, -2.916), (-75.23, 28.08, -2.916), (-75.68, 30.09, -2.916), (-78.06, 27.17, -2.916), (-78.07, 30.31, -2.916)], [], [(1, 0, 17, 16, 15, 14, 13, 12, 11, 10, 37, 38, 34, 33, 32, 31, 30, 29, 28, 27, 26, 25, 24, 23, 22, 21, 20, 19, 18, 36, 35, 9, 8, 7, 6, 5, 4, 3, 2)])
me_circle_017.materials.append(mat_whiteshirt_001)
me_circle_017.use_remesh_preserve_volume = False
me_circle_017.use_remesh_preserve_attributes = False
me_circle_017.use_mirror_vertex_groups = False
me_circle_017.update()
me_circle_016 = bpy.data.meshes.new('Circle.016')
me_circle_016.from_pydata([(-79.77, 45.99, -0.0006278), (-80.0, 46.15, -0.0006278), (-80.19, 46.34, -0.0006278), (-80.34, 46.57, -0.0006278), (-80.44, 46.82, -0.0006278), (-80.49, 47.09, -0.0006278), (-79.68, 55.44, -0.0006278), (-79.87, 55.4, -0.0006278), (-80.05, 55.33, -0.0006278), (-80.22, 55.22, -0.0006278), (-80.35, 55.08, -0.0006278), (-80.46, 54.92, -0.0006278), (-80.54, 54.74, -0.0006278), (-80.57, 54.55, -0.0006278), (-80.57, 54.35, -0.0006278), (-78.6, 54.55, -0.0006278), (-78.64, 54.74, -0.0006278), (-78.71, 54.92, -0.0006278), (-78.82, 55.08, -0.0006278), (-78.96, 55.22, -0.0006278), (-79.12, 55.33, -0.0006278), (-77.72, 47.34, -0.0006278), (-77.73, 47.07, -0.0006278), (-77.78, 46.8, -0.0006278), (-77.89, 46.55, -0.0006278), (-78.04, 46.33, -0.0006278), (-78.23, 46.14, -0.0006278), (-78.46, 45.99, -0.0006278), (-78.71, 45.88, -0.0006278), (-78.98, 45.83, -0.0006278), (-79.52, 45.89, -0.0006278), (-79.25, 45.83, -0.0006278), (-79.3, 55.4, -0.0006278), (-79.49, 55.44, -0.0006278)], [], [(30, 31, 29, 28, 27, 26, 25, 24, 23, 22, 21, 15, 16, 17, 18, 19, 20, 32, 33, 6, 7, 8, 9, 10, 11, 12, 13, 14, 5, 4, 3, 2, 1, 0)])
me_circle_016.materials.append(mat_pants)
me_circle_016.use_remesh_preserve_volume = False
me_circle_016.use_remesh_preserve_attributes = False
me_circle_016.use_mirror_vertex_groups = False
me_circle_016.update()
me_circle_015 = bpy.data.meshes.new('Circle.015')
me_circle_015.from_pydata([(-74.34, 10.46, -1.082), (-75.81, 10.42, -1.082), (-77.09, 10.33, -1.082), (-79.3, 10.36, -1.082), (-80.73, 10.69, -1.082), (-80.66, 10.05, -1.082), (-80.68, 9.092, -1.082), (-79.83, 9.449, -1.082), (-78.25, 9.512, -1.082), (-76.94, 9.419, -1.082), (-74.88, 9.134, -1.082), (-74.61, 9.93, -1.082)], [], [(1, 2, 3, 4, 5, 6, 7, 8, 9, 10, 11, 0)])
me_circle_015.materials.append(mat_whiteshirt_001)
me_circle_015.use_remesh_preserve_volume = False
me_circle_015.use_remesh_preserve_attributes = False
me_circle_015.use_mirror_vertex_groups = False
me_circle_015.update()
me_circle_014 = bpy.data.meshes.new('Circle.014')
me_circle_014.from_pydata([(-77.99, 34.5, -0.4771), (-77.93, 33.79, -0.4771), (-77.39, 33.59, -0.4771), (-76.72, 33.75, -0.4771), (-76.45, 34.22, -0.4771), (-76.33, 34.53, -0.4771), (-76.27, 35.07, -0.4771), (-76.16, 35.82, -0.4771), (-75.99, 36.4, -0.4771), (-75.82, 37.33, -0.4771), (-76.12, 37.58, -0.4771), (-76.31, 37.3, -0.4771), (-76.63, 36.4, -0.4771), (-76.47, 38.32, -0.4771), (-76.5, 38.5, -0.4771), (-76.83, 38.16, -0.4771), (-77.11, 36.26, -0.4771), (-77.09, 38.67, -0.4771), (-77.41, 38.75, -0.4771), (-77.46, 38.35, -0.4771), (-77.58, 35.98, -0.4771), (-77.55, 38.29, -0.4771), (-77.65, 38.43, -0.4771), (-77.82, 38.41, -0.4771), (-77.93, 38.18, -0.4771), (-77.99, 36.42, -0.4771), (-78.07, 37.79, -0.4771), (-78.19, 37.87, -0.4771), (-78.32, 37.67, -0.4771), (-78.37, 36.33, -0.4771), (-78.24, 35.87, -0.4771), (-78.13, 35.24, -0.4771), (-75.92, 37.65, -0.4771), (-76.65, 38.52, -0.4771), (-77.02, 37.41, -0.4771), (-77.26, 38.82, -0.4771), (-77.02, 33.63, -0.4771), (-76.51, 33.94, -0.4771), (-77.74, 33.61, -0.4771)], [], [(1, 38, 2, 36, 3, 37, 4, 5, 6, 7, 8, 9, 32, 10, 11, 12, 13, 14, 33, 15, 16, 34, 17, 35, 18, 19, 20, 21, 22, 23, 24, 25, 26, 27, 28, 29, 30, 31, 0)])
me_circle_014.materials.append(mat_skin)
me_circle_014.use_remesh_preserve_volume = False
me_circle_014.use_remesh_preserve_attributes = False
me_circle_014.use_mirror_vertex_groups = False
me_circle_014.update()
me_circle_013 = bpy.data.meshes.new('Circle.013')
me_circle_013.from_pydata([(-81.3, 35.99, -0.3862), (-81.22, 35.24, -0.3862), (-81.0, 34.51, -0.3862), (-80.64, 33.83, -0.3862), (-80.16, 33.24, -0.3862), (-79.57, 32.76, -0.3862), (-78.9, 32.4, -0.3862), (-78.17, 32.18, -0.3862), (-77.41, 32.1, -0.3862), (-76.65, 32.18, -0.3862), (-75.92, 32.4, -0.3862), (-75.25, 32.76, -0.3862), (-74.66, 33.24, -0.3862), (-74.17, 33.83, -0.3862), (-73.81, 34.51, -0.3862), (-73.59, 35.24, -0.3862), (-73.52, 35.99, -0.3862), (-77.65, 47.16, -0.3862), (-77.71, 47.44, -0.3862), (-77.83, 47.7, -0.3862), (-77.99, 47.93, -0.3862), (-78.19, 48.13, -0.3862), (-78.43, 48.28, -0.3862), (-78.7, 48.38, -0.3862), (-78.98, 48.43, -0.3862), (-79.26, 48.42, -0.3862), (-79.54, 48.36, -0.3862), (-79.8, 48.25, -0.3862), (-80.03, 48.08, -0.3862), (-80.23, 47.88, -0.3862), (-80.38, 47.64, -0.3862), (-80.49, 47.37, -0.3862), (-80.54, 47.09, -0.3862), (-80.53, 46.81, -0.3862)], [], [(1, 2, 3, 4, 5, 6, 7, 8, 9, 10, 11, 12, 13, 14, 15, 16, 17, 18, 19, 20, 21, 22, 23, 24, 25, 26, 27, 28, 29, 30, 31, 32, 33, 0)])
me_circle_013.materials.append(mat_pants)
me_circle_013.use_remesh_preserve_volume = False
me_circle_013.use_remesh_preserve_attributes = False
me_circle_013.use_mirror_vertex_groups = False
me_circle_013.update()
me_circle_012 = bpy.data.meshes.new('Circle.012')
me_circle_012.from_pydata([(-76.63, 9.442, 0.4763), (-75.03, 9.007, 0.4763), (-74.84, 9.629, 0.4763), (-74.16, 10.17, 0.4763), (-73.93, 10.78, 0.4763), (-73.06, 12.62, 0.4763), (-72.25, 17.68, 0.4763), (-71.9, 23.68, 0.4763), (-72.11, 27.27, 0.4763), (-72.4, 29.77, 0.4763), (-73.24, 33.95, 0.4763), (-74.93, 34.95, 0.4763), (-75.82, 33.38, 0.4763), (-76.65, 32.75, 0.4763), (-77.95, 32.87, 0.4763), (-78.86, 33.6, 0.4763), (-80.34, 36.17, 0.4763), (-81.24, 33.86, 0.4763), (-81.28, 32.39, 0.4763), (-81.41, 31.23, 0.4763), (-81.3, 29.2, 0.4763), (-81.13, 26.88, 0.4763), (-80.66, 23.65, 0.4763), (-80.8, 21.71, 0.4763), (-80.88, 19.16, 0.4763), (-81.05, 16.98, 0.4763), (-81.08, 15.01, 0.4763), (-81.13, 12.67, 0.4763), (-80.41, 9.469, 0.4763), (-79.91, 9.637, 0.4763), (-79.5, 9.725, 0.4763), (-78.16, 9.741, 0.4763), (-80.81, 9.642, 0.4763), (-81.12, 10.0, 0.4763), (-81.19, 10.98, 0.4763), (-74.5, 35.55, 0.4763), (-72.52, 14.92, 0.4763), (-72.06, 20.7, 0.4763), (-71.94, 25.94, 0.4763), (-72.76, 31.32, 0.4763), (-73.91, 36.02, 0.4763), (-77.21, 32.67, 0.4763), (-79.72, 34.61, 0.4763), (-80.83, 34.75, 0.4763), (-80.96, 18.01, 0.4763)], [], [(1, 0, 31, 30, 29, 28, 32, 33, 34, 27, 26, 25, 44, 24, 23, 22, 21, 20, 19, 18, 17, 43, 16, 42, 15, 14, 41, 13, 12, 11, 35, 40, 10, 39, 9, 8, 38, 7, 37, 6, 36, 5, 4, 3, 2)])
me_circle_012.materials.append(mat_eyes)
me_circle_012.use_remesh_preserve_volume = False
me_circle_012.use_remesh_preserve_attributes = False
me_circle_012.use_mirror_vertex_groups = False
me_circle_012.update()
me_circle_033 = bpy.data.meshes.new('Circle.033')
me_circle_033.from_pydata([(0.02316, 1.154, 0.3838), (-0.1642, 1.243, 0.3838), (-0.3286, 1.125, 0.3838), (-0.5401, 1.079, 0.3838), (-0.6994, 0.9542, 0.3838), (-0.8315, 0.7872, 0.3838), (-0.947, 0.6143, 0.3838), (-1.066, 0.3881, 0.3838), (-1.108, 0.2316, 0.3838), (-1.174, 0.04426, 0.3838), (-1.117, -0.1665, 0.3838), (-1.086, -0.4011, 0.3838), (-1.039, -0.6299, 0.3838), (-0.9107, -0.8469, 0.3838), (-0.6452, -1.024, 0.3838), (-0.4422, -1.081, 0.3838), (-0.1235, -1.208, 0.3838), (0.1565, -1.166, 0.3838), (0.375, -1.14, 0.3838), (0.571, -0.9396, 0.3838), (0.7534, -0.7998, 0.3838), (0.901, -0.6868, 0.3838), (1.086, -0.5217, 0.3838), (1.174, -0.2955, 0.3838), (1.185, -0.03088, 0.3838), (1.174, 0.1565, 0.3838), (1.071, 0.3672, 0.3838), (0.9704, 0.5633, 0.3838), (0.8384, 0.9001, 0.3838), (0.6328, 0.9782, 0.3838), (0.4753, 1.055, 0.3838), (0.3109, 1.058, 0.3838)], [], [(1, 2, 3, 4, 5, 6, 7, 8, 9, 10, 11, 12, 13, 14, 15, 16, 17, 18, 19, 20, 21, 22, 23, 24, 25, 26, 27, 28, 29, 30, 31, 0)])
me_circle_033.materials.append(mat_outlines)
me_circle_033.use_remesh_preserve_volume = False
me_circle_033.use_remesh_preserve_attributes = False
me_circle_033.use_mirror_vertex_groups = False
me_circle_033.update()
me_circle_011 = bpy.data.meshes.new('Circle.011')
me_circle_011.from_pydata([(-81.66, -2.543, -0.564), (-80.07, -2.264, -0.564), (-79.35, -2.134, -0.564), (-78.51, -2.06, -0.564), (-77.01, -1.975, -0.564), (-74.69, -2.137, -0.564), (-73.67, -1.297, -0.564), (-73.91, 0.0186, -0.564), (-73.8, 1.371, -0.564), (-73.24, 2.365, -0.564), (-72.09, 3.608, -0.564), (-72.14, 5.02, -0.564), (-72.94, 6.219, -0.564), (-73.53, 7.178, -0.564), (-74.01, 8.063, -0.564), (-74.65, 8.762, -0.564), (-75.42, 9.246, -0.564), (-76.3, 9.497, -0.564), (-77.53, 9.65, -0.564), (-78.91, 9.783, -0.564), (-80.34, 9.523, -0.564), (-80.82, 8.808, -0.564), (-81.2, 7.218, -0.564), (-81.53, 6.27, -0.564), (-81.96, 5.189, -0.564), (-82.51, 4.051, -0.564), (-83.06, 2.617, -0.564), (-83.23, 1.938, -0.564), (-83.52, 0.6111, -0.564), (-83.6, 0.002955, -0.564), (-83.73, -1.381, -0.564), (-83.74, -3.513, -0.564)], [], [(1, 0, 31, 30, 29, 28, 27, 26, 25, 24, 23, 22, 21, 20, 19, 18, 17, 16, 15, 14, 13, 12, 11, 10, 9, 8, 7, 6, 5, 4, 3, 2)])
me_circle_011.materials.append(mat_skin)
me_circle_011.use_remesh_preserve_volume = False
me_circle_011.use_remesh_preserve_attributes = False
me_circle_011.use_mirror_vertex_groups = False
me_circle_011.update()
me_circle_041 = bpy.data.meshes.new('Circle.041')
me_circle_041.from_pydata([(-0.7868, 1.317, 0.2492), (-0.8914, 1.485, 0.2492), (-1.037, 1.441, 0.2492), (-1.171, 1.369, 0.2492), (-1.288, 1.273, 0.2492), (-1.385, 1.155, 0.2492), (-1.457, 1.021, 0.2492), (-1.471, 0.6276, 0.2492), (-1.239, 0.1195, 0.2492), (-1.121, -0.228, 0.2492), (-0.9239, -0.3827, 0.2492), (-0.782, -0.5556, 0.2492), (-0.5506, -0.6742, 0.2492), (-0.3331, -0.7285, 0.2492), (-0.1067, -0.7591, 0.2492), (0.01912, -0.8572, 0.2492), (0.1524, -0.9464, 0.2492), (0.4299, -1.047, 0.2492), (0.7328, -1.089, 0.2492), (1.145, -1.182, 0.2492), (1.49, -1.103, 0.2492), (1.775, -0.9304, 0.2492), (1.904, -0.7658, 0.2492), (2.048, -0.5164, 0.2492), (2.178, -0.1813, 0.2492), (1.912, 0.09211, 0.2492), (1.567, 0.1561, 0.2492), (1.21, 0.2301, 0.2492), (0.8307, 0.2457, 0.2492), (0.5514, 0.3866, 0.2492), (0.152, 0.5037, 0.2492), (-0.3858, 0.8448, 0.2492)], [], [(1, 2, 3, 4, 5, 6, 7, 8, 9, 10, 11, 12, 13, 14, 15, 16, 17, 18, 19, 20, 21, 22, 23, 24, 25, 26, 27, 28, 29, 30, 31, 0)])
me_circle_041.use_remesh_preserve_volume = False
me_circle_041.use_remesh_preserve_attributes = False
me_circle_041.use_mirror_vertex_groups = False
me_circle_041.update()
me_circle_010 = bpy.data.meshes.new('Circle.010')
me_circle_010.from_pydata([(-71.02, -5.295, -1.444), (-69.98, -4.085, -1.444), (-69.34, -2.768, -1.444), (-69.18, -0.7908, -1.444), (-69.14, 0.7398, -1.444), (-68.96, 1.798, -1.444), (-69.22, 3.52, -1.444), (-70.0, 4.412, -1.444), (-71.06, 4.129, -1.444), (-72.71, 3.138, -1.444), (-73.73, 1.646, -1.444), (-73.98, 0.3329, -1.444), (-73.63, -1.318, -1.444), (-73.94, -1.628, -1.444), (-75.18, -2.097, -1.444), (-77.84, -1.959, -1.444), (-80.19, -2.258, -1.444), (-82.26, -2.772, -1.444), (-83.84, -3.659, -1.444), (-85.51, -4.6, -1.444), (-85.71, -5.206, -1.444), (-85.37, -5.754, -1.444), (-84.82, -6.169, -1.444), (-85.11, -6.838, -1.444), (-84.26, -7.782, -1.444), (-82.98, -8.226, -1.444), (-81.07, -8.243, -1.444), (-78.78, -7.592, -1.444), (-77.62, -7.835, -1.444), (-76.33, -7.64, -1.444), (-74.52, -7.224, -1.444), (-72.76, -6.51, -1.444)], [], [(1, 0, 31, 30, 29, 28, 27, 26, 25, 24, 23, 22, 21, 20, 19, 18, 17, 16, 15, 14, 13, 12, 11, 10, 9, 8, 7, 6, 5, 4, 3, 2)])
me_circle_010.materials.append(mat_hair)
me_circle_010.use_remesh_preserve_volume = False
me_circle_010.use_remesh_preserve_attributes = False
me_circle_010.use_mirror_vertex_groups = False
me_circle_010.update()
me_circle_004 = bpy.data.meshes.new('Circle.004')
me_circle_004.from_pydata([(0.0, 1.0, -0.07601), (-0.1951, 0.9808, -0.07601), (-0.3827, 0.9239, -0.07601), (-0.5556, 0.8315, -0.07601), (-0.7071, 0.7071, -0.07601), (-0.8315, 0.5556, -0.07601), (-0.9239, 0.3827, -0.07601), (-0.9808, 0.1951, -0.07601), (-1.0, 7.55e-08, -0.07601), (0.7879, -5.393, 0.06337), (0.4899, -5.895, -0.2614), (0.7879, -5.726, 0.06337), (0.2468, -6.022, -0.2614), (0.7684, -6.041, 0.06337), (0.1171, -6.068, -0.2614), (0.7389, -6.587, 0.06337), (1.0, 9.656e-07, -0.07601), (0.9808, 0.1951, -0.07601), (0.9239, 0.3827, -0.07601), (0.8315, 0.5556, -0.07601), (0.7071, 0.7071, -0.07601), (0.5556, 0.8315, -0.07601), (0.3827, 0.9239, -0.07601), (0.1951, 0.9808, -0.07601), (-0.2654, -6.426, 0.06337), (-0.2844, -6.247, 0.06337), (-0.01445, -6.076, -0.2614), (-0.4062, -4.962, -0.07601), (-0.3354, -5.127, -0.07601), (-0.3187, -5.309, -0.07601), (-0.2967, -5.518, -0.07601), (-0.2868, -5.703, -0.07601), (-0.2649, -5.925, -0.07601), (-0.1036, -6.027, -0.07601), (0.02174, -6.084, -0.07601), (0.1521, -6.103, -0.07601), (0.2825, -6.084, -0.07601), (0.4078, -6.027, -0.07601), (0.6394, -5.879, -0.07601), (0.7681, -5.59, -0.07601), (0.7566, -5.405, -0.07601), (0.7798, -5.224, -0.07601), (0.777, -5.051, -0.07601), (0.7837, -4.843, -0.07601), (-0.3191, -5.918, 0.06337), (-0.3338, -5.62, 0.06337), (-0.1427, -6.046, -0.2614), (-0.2629, -5.979, -0.2614), (-0.4151, -5.864, -0.2614), (-0.4182, -5.641, -0.2614), (-0.4124, -5.456, -0.2614), (-0.4167, -5.245, -0.2614), (-0.4181, -5.063, -0.2614), (0.7825, -8.124, 0.06337), (0.7907, -8.287, 0.06337), (0.8691, -8.685, 0.06337), (0.8508, -8.791, 0.06337), (-0.4748, -4.893, -0.2614), (0.7001, -8.935, 0.06337), (-0.4616, -6.183, -0.1854), (0.5407, -8.979, 0.06337), (-0.4578, -6.364, -0.1854), (0.6248, 0.9785, -0.2614), (0.8069, 0.906, -0.2614), (0.9714, 0.7994, -0.2614), (1.112, 0.6627, -0.2614), (0.005866, -8.941, 0.06337), (-0.03745, -8.832, 0.06337), (-0.1046, -8.292, 0.06337), (-0.1048, -8.054, 0.06337), (0.1306, -8.975, -0.1854), (0.18, -8.516, 0.1879), (0.2932, -8.944, -0.1854), (-0.06212, -8.688, 0.1879), (-0.1235, -8.947, 0.1879), (-0.161, -9.049, 0.1879), (1.924, -9.993, -0.1194), (-0.2029, -9.237, 0.1879), (1.546, -9.965, -0.1194), (-0.2029, -9.426, 0.1879), (0.9958, -9.913, -0.1194), (-0.1304, -9.601, 0.1879), (0.2083, -9.85, -0.1194), (0.003379, -9.734, 0.1879), (-0.09398, -9.817, -0.1194), (0.1782, -9.807, 0.1879), (-0.3003, -9.769, -0.1194), (0.3878, -9.837, 0.1879), (0.4555, -8.814, -0.1854), (0.6918, -9.844, 0.1879), (1.482, -9.841, 0.1879), (2.034, -9.847, 0.1879), (2.413, -9.842, 0.1879), (2.718, -9.698, 0.1879), (2.67, -9.454, 0.1879), (2.454, -9.219, 0.1879), (1.64, -9.088, 0.1879), (1.115, -8.873, 0.1879), (0.8968, -8.565, 0.1879), (0.763, -8.498, 0.1879), (0.4825, -8.71, -0.1854), (0.4697, -8.449, 0.1879), (1.112, -2.422, -0.07601), (-1.032, -2.526, -0.07601), (0.7177, -5.372, 0.06337), (1.223, 0.5013, -0.2614), (1.301, 0.3212, -0.2614), (1.342, 0.1295, -0.2614), (1.344, -0.06654, -0.2614), (0.7626, -6.119, 0.06337), (0.7479, -6.392, 0.06337), (0.5295, -6.609, -0.1854), (0.6049, -6.067, -0.1854), (0.6509, -5.754, -0.1854), (-0.3265, -5.769, 0.06337), (-0.2865, -5.533, 0.06337), (-0.1521, -5.379, 0.06337), (0.6789, -5.422, -0.1854), (0.1785, -5.265, 0.06337), (-0.6486, 0.1019, -0.2614), (0.8013, -4.166, -0.07601), (-0.7193, -3.744, -0.07601), (-0.6131, 0.2946, -0.2614), (0.4317, -5.283, 0.06337), (0.7866, -8.205, 0.06337), (0.8299, -8.486, 0.06337), (0.86, -8.738, 0.06337), (-0.5406, 0.4768, -0.2614), (-0.4339, 0.6413, -0.2614), (-0.2972, 0.7818, -0.2614), (-0.1358, 0.893, -0.2614), (0.04428, 0.9705, -0.2614), (0.409, -8.998, 0.06337), (0.236, 1.011, -0.2614), (0.2393, -9.001, 0.06337), (0.432, 1.014, -0.2614), (0.06719, -8.964, 0.06337), (-0.01579, -8.886, 0.06337), (-0.07101, -8.562, 0.06337), (-0.1047, -8.173, 0.06337), (0.7607, -7.356, 0.06337), (-0.1851, -7.24, 0.06337), (0.438, -8.306, -0.1854), (0.4435, -8.143, -0.1854), (-0.4579, -5.554, -0.1854), (-0.09283, -8.818, 0.1879), (-0.1423, -8.998, 0.1879), (-0.4684, -9.683, -0.1194), (-0.5905, -9.538, -0.1194), (-0.6479, -9.358, -0.1194), (-0.632, -9.169, -0.1194), (-0.5745, -8.986, -0.1194), (-0.5286, -8.888, -0.1194), (-0.4456, -8.635, -0.1194), (-0.1898, -8.483, -0.1194), (-0.4348, -7.999, -0.1854), (-0.4545, -8.236, -0.1854), (-0.4331, -8.78, -0.1854), (-0.3991, -8.892, -0.1854), (-0.4684, -5.852, -0.1854), (0.721, -4.875, -0.2614), (1.087, -9.843, 0.1879), (1.758, -9.844, 0.1879), (2.224, -9.844, 0.1879), (2.566, -9.77, 0.1879), (2.694, -9.576, 0.1879), (2.562, -9.337, 0.1879), (2.047, -9.154, 0.1879), (1.377, -8.981, 0.1879), (1.006, -8.719, 0.1879), (0.6968, -5.081, -0.2614), (0.685, -5.253, -0.2614), (0.6466, -5.432, -0.2614), (0.6425, -5.617, -0.2614), (1.166, -1.233, -0.07601), (-1.117, -1.263, -0.07601), (2.239, -9.875, -0.1194), (2.212, -9.628, -0.1194), (2.017, -9.375, -0.1194), (1.216, -9.177, -0.1194), (0.7118, -8.918, -0.1194), (0.5203, -8.592, -0.1194), (0.3926, -8.515, -0.1194), (0.1045, -8.441, -0.1194), (1.252, -2.489, -0.2614), (-0.8934, -2.412, -0.2614), (0.6107, -5.395, -0.1854), (0.5926, -6.144, -0.1854), (0.5549, -6.415, -0.1854), (-0.4632, -5.703, -0.1854), (-0.4035, -5.472, -0.1854), (-0.2566, -5.329, -0.1854), (0.08244, -5.243, -0.1854), (0.7955, -4.201, -0.2614), (-0.6841, -3.653, -0.2614), (0.3331, -5.283, -0.1854), (0.4408, -8.225, -0.1854), (0.4603, -8.508, -0.1854), (0.469, -8.762, -0.1854), (-0.002171, -8.983, -0.1854), (-0.1716, -8.971, -0.1854), (-0.3399, -8.92, -0.1854), (-0.4161, -8.836, -0.1854), (-0.4438, -8.508, -0.1854), (-0.4446, -8.118, -0.1854), (0.4865, -7.376, -0.1854), (-0.4463, -7.182, -0.1854), (-0.4871, -8.761, -0.1194), (-0.5515, -8.937, -0.1194), (0.602, -9.882, -0.1194), (1.271, -9.939, -0.1194), (1.735, -9.979, -0.1194), (2.082, -9.934, -0.1194), (2.226, -9.751, -0.1194), (2.115, -9.501, -0.1194), (1.617, -9.276, -0.1194), (0.9641, -9.047, -0.1194), (0.616, -8.755, -0.1194), (1.406, -1.309, -0.2614), (-0.8718, -1.147, -0.2614)], [], [(1, 2, 3, 4, 5, 6, 7, 8, 175, 103, 121, 27, 28, 29, 30, 31, 32, 33, 34, 35, 36, 37, 38, 39, 40, 41, 42, 43, 120, 102, 174, 16, 17, 18, 19, 20, 21, 22, 23, 0), (123, 118, 116, 115, 45, 114, 44, 25, 24, 141, 69, 139, 68, 138, 67, 137, 66, 136, 134, 132, 60, 58, 56, 126, 55, 125, 54, 124, 53, 140, 15, 110, 109, 13, 11, 9, 104), (71, 73, 145, 74, 146, 75, 77, 79, 81, 83, 85, 87, 89, 161, 90, 162, 91, 163, 92, 164, 93, 165, 94, 166, 95, 167, 96, 168, 97, 169, 98, 99, 101), (133, 131, 130, 129, 128, 127, 122, 119, 219, 185, 194, 57, 52, 51, 50, 49, 48, 47, 46, 26, 14, 12, 10, 173, 172, 171, 170, 160, 193, 184, 218, 108, 107, 106, 105, 65, 64, 63, 62, 135), (195, 192, 191, 190, 144, 189, 159, 59, 61, 206, 155, 204, 156, 203, 157, 202, 158, 201, 200, 199, 70, 72, 88, 198, 100, 197, 142, 196, 143, 205, 111, 188, 187, 112, 113, 117, 186), (154, 153, 207, 152, 208, 151, 150, 149, 148, 147, 86, 84, 82, 209, 80, 210, 78, 211, 76, 212, 176, 213, 177, 214, 178, 215, 179, 216, 180, 217, 181, 182, 183)])
me_circle_004.materials.append(mat_pants)
me_circle_004.use_remesh_preserve_volume = False
me_circle_004.use_remesh_preserve_attributes = False
me_circle_004.use_mirror_vertex_groups = False
me_circle_004.update()
me_circle_007 = bpy.data.meshes.new('Circle.007')
me_circle_007.from_pydata([(0.1147, -0.8296, -0.0989), (0.1797, -0.824, -0.0989), (0.2441, -0.8125, -0.0989), (0.3085, -0.7878, -0.0989), (0.358, -0.7653, -0.0989), (0.3578, -0.7179, -0.0989), (0.3675, -0.6815, -0.0989), (0.3654, -0.6166, -0.0989), (0.3506, -0.5053, -0.0989), (-0.1778, -0.6556, -0.0989), (-0.1725, -0.7117, -0.0989), (-0.1713, -0.7443, -0.0989), (-0.1683, -0.7767, -0.0989), (-0.1277, -0.7997, -0.0989), (-0.06843, -0.8156, -0.0989), (-0.005001, -0.8246, -0.0989), (0.05629, -0.8305, -0.0989), (0.3593, -0.2023, -0.0989), (0.433, -0.03512, -0.0989), (0.4118, -0.01002, -0.0989), (0.3774, 0.0131, -0.0989), (0.3311, 0.03337, -0.0989), (0.2747, 0.05, -0.0989), (0.2103, 0.06236, -0.0989), (0.1404, 0.06997, -0.0989), (0.06777, 0.07254, -0.0989), (-0.004882, 0.06997, -0.0989), (-0.07474, 0.06236, -0.0989), (-0.1391, 0.05, -0.0989), (-0.1956, 0.03337, -0.0989), (-0.2419, 0.0131, -0.0989), (-0.2763, -0.01002, -0.0989), (-0.2975, -0.03512, -0.0989), (-0.2306, -0.2044, -0.0989)], [], [(1, 2, 3, 4, 5, 6, 7, 8, 17, 18, 19, 20, 21, 22, 23, 24, 25, 26, 27, 28, 29, 30, 31, 32, 33, 9, 10, 11, 12, 13, 14, 15, 16, 0)])
me_circle_007.materials.append(mat_whiteshirt_001)
me_circle_007.use_remesh_preserve_volume = False
me_circle_007.use_remesh_preserve_attributes = False
me_circle_007.use_mirror_vertex_groups = False
me_circle_007.update()
me_circle_006 = bpy.data.meshes.new('Circle.006')
me_circle_006.from_pydata([(-0.4725, 0.7106, 0.0), (-0.5977, 0.525, 0.0), (-0.8446, 0.2967, 0.0), (-1.196, 0.01087, 0.0), (-1.219, -0.2595, 0.0), (-1.012, -0.2933, 0.0), (-0.6328, 0.06607, 0.0), (-0.4317, 0.2218, 0.0), (-0.4636, -0.2365, 0.0), (-0.473, -0.7927, 0.0), (-0.3399, -0.8165, 0.0), (-0.1949, -0.4947, 0.0), (-0.1563, -0.07379, 0.0), (-0.04884, 0.2999, 0.0), (0.04013, -0.8235, 0.0), (0.2045, -1.097, 0.0), (0.3759, -1.058, 0.0), (0.2943, -0.5322, 0.0), (0.2726, 0.1498, 0.0), (0.5106, -0.1336, 0.0), (0.8756, -0.6303, 0.0), (0.9577, -0.5582, 0.0), (0.9445, -0.4119, 0.0), (0.9072, -0.2294, 0.0), (0.8178, -0.1194, 0.0), (0.711, 0.05708, 0.0), (0.5343, 0.3151, 0.0), (0.4134, 0.5044, 0.0), (-0.3407, 10.44, 0.0342), (-0.5294, 10.41, 0.02784), (-0.7084, 10.34, 0.02172), (-0.8708, 10.24, 0.0161), (-1.011, 10.11, 0.01117), (-1.122, 9.958, 0.00713), (-1.201, 9.783, 0.004137), (-1.245, 9.597, 0.002305), (-1.252, 9.406, 0.001702), (-0.8974, 8.939, 0.002354), (-0.4621, 2.293, 0.01383), (-0.4995, 2.481, 0.01295), (-0.4997, 2.672, 0.01333), (0.5886, 2.583, 0.07727), (0.6002, 2.299, 0.07815), (0.6237, 2.15, 0.07777), (0.6, 1.913, 0.07616), (0.5944, 1.754, 0.07336), (0.5109, 1.151, 0.0695), (0.4387, 1.015, 0.06472), (0.5082, 8.971, 0.06635), (0.6944, 9.531, 0.06695), (0.6636, 9.719, 0.0663), (0.5966, 9.898, 0.06442), (0.4959, 10.06, 0.06138), (0.3655, 10.2, 0.0573), (0.2103, 10.31, 0.05235), (0.03634, 10.39, 0.04669), (-0.1497, 10.44, 0.04057), (-0.3967, 1.936, 0.01592), (-0.2969, 1.433, 0.01915), (-0.3132, 1.164, 0.0234), (-0.3231, 1.023, 0.0285), (-0.3652, 0.8308, 0.03425)], [(1, 0), (2, 1), (3, 2), (4, 3), (5, 4), (6, 5), (7, 6), (8, 7), (9, 8), (10, 9), (11, 10), (12, 11), (13, 12), (14, 13), (15, 14), (16, 15), (17, 16), (18, 17), (19, 18), (20, 19), (21, 20), (22, 21), (23, 22), (24, 23), (25, 24), (26, 25), (27, 26), (29, 28), (30, 29), (31, 30), (32, 31), (33, 32), (34, 33), (35, 34), (36, 35), (37, 36), (59, 58), (58, 57), (57, 38), (38, 39), (39, 40), (41, 42), (42, 43), (43, 44), (44, 45), (45, 46), (46, 47), (49, 48), (50, 49), (51, 50), (52, 51), (53, 52), (54, 53), (55, 54), (56, 55), (28, 56), (60, 59), (61, 60), (41, 48), (37, 40), (27, 47), (0, 61)], [])
me_circle_006.materials.append(mat_whiteshirt_001)
me_circle_006.use_remesh_preserve_volume = False
me_circle_006.use_remesh_preserve_attributes = False
me_circle_006.use_mirror_vertex_groups = False
me_circle_006.update()
me_circle_005 = bpy.data.meshes.new('Circle.005')
me_circle_005.from_pydata([(-0.4725, 0.7106, 0.0), (-0.5977, 0.525, 0.0), (-0.8446, 0.2967, 0.0), (-1.196, 0.01087, 0.0), (-1.219, -0.2595, 0.0), (-1.012, -0.2933, 0.0), (-0.6328, 0.06607, 0.0), (-0.4317, 0.2218, 0.0), (-0.4636, -0.2365, 0.0), (-0.473, -0.7927, 0.0), (-0.3399, -0.8165, 0.0), (-0.1949, -0.4947, 0.0), (-0.1563, -0.07379, 0.0), (-0.04884, 0.2999, 0.0), (0.04013, -0.8235, 0.0), (0.2045, -1.097, 0.0), (0.3759, -1.058, 0.0), (0.2943, -0.5322, 0.0), (0.2726, 0.1498, 0.0), (0.5106, -0.1336, 0.0), (0.8756, -0.6303, 0.0), (0.9577, -0.5582, 0.0), (0.9445, -0.4119, 0.0), (0.9072, -0.2294, 0.0), (0.8178, -0.1194, 0.0), (0.711, 0.05708, 0.0), (0.5343, 0.3151, 0.0), (0.4134, 0.5044, 0.0), (-0.3407, 10.44, 0.0342), (-0.5294, 10.41, 0.02784), (-0.7084, 10.34, 0.02172), (-0.8708, 10.24, 0.0161), (-1.011, 10.11, 0.01117), (-1.122, 9.958, 0.00713), (-1.201, 9.783, 0.004137), (-1.245, 9.597, 0.002305), (-1.252, 9.406, 0.001702), (-0.8974, 8.939, 0.002354), (-0.4621, 2.293, 0.01383), (-0.4995, 2.481, 0.01295), (-0.4997, 2.672, 0.01333), (0.5886, 2.583, 0.07727), (0.6002, 2.299, 0.07815), (0.6237, 2.15, 0.07777), (0.6, 1.913, 0.07616), (0.5944, 1.754, 0.07336), (0.5109, 1.151, 0.0695), (0.4387, 1.015, 0.06472), (0.5082, 8.971, 0.06635), (0.6944, 9.531, 0.06695), (0.6636, 9.719, 0.0663), (0.5966, 9.898, 0.06442), (0.4959, 10.06, 0.06138), (0.3655, 10.2, 0.0573), (0.2103, 10.31, 0.05235), (0.03634, 10.39, 0.04669), (-0.1497, 10.44, 0.04057), (-0.3967, 1.936, 0.01592), (-0.2969, 1.433, 0.01915), (-0.3132, 1.164, 0.0234), (-0.3231, 1.023, 0.0285), (-0.3652, 0.8308, 0.03425)], [], [(1, 2, 3, 4, 5, 6, 7, 8, 9, 10, 11, 12, 13, 14, 15, 16, 17, 18, 19, 20, 21, 22, 23, 24, 25, 26, 27, 47, 46, 45, 44, 43, 42, 41, 48, 49, 50, 51, 52, 53, 54, 55, 56, 28, 29, 30, 31, 32, 33, 34, 35, 36, 37, 40, 39, 38, 57, 58, 59, 60, 61, 0)])
me_circle_005.materials.append(mat_skin)
me_circle_005.use_remesh_preserve_volume = False
me_circle_005.use_remesh_preserve_attributes = False
me_circle_005.use_mirror_vertex_groups = False
me_circle_005.update()
me_circle_003 = bpy.data.meshes.new('Circle.003')
me_circle_003.from_pydata([(0.1147, -0.8296, -0.0989), (0.1797, -0.824, -0.0989), (0.2441, -0.8125, -0.0989), (0.3085, -0.7878, -0.0989), (0.358, -0.7653, -0.0989), (0.3578, -0.7179, -0.0989), (0.3675, -0.6815, -0.0989), (0.3654, -0.6166, -0.0989), (0.3506, -0.5053, -0.0989), (-0.1778, -0.6556, -0.0989), (-0.1725, -0.7117, -0.0989), (-0.1713, -0.7443, -0.0989), (-0.1683, -0.7767, -0.0989), (-0.1277, -0.7997, -0.0989), (-0.06843, -0.8156, -0.0989), (-0.005001, -0.8246, -0.0989), (0.05629, -0.8305, -0.0989), (0.3593, -0.2023, -0.0989), (0.433, -0.03512, -0.0989), (0.4118, -0.01002, -0.0989), (0.3774, 0.0131, -0.0989), (0.3311, 0.03337, -0.0989), (0.2747, 0.05, -0.0989), (0.2103, 0.06236, -0.0989), (0.1404, 0.06997, -0.0989), (0.06777, 0.07254, -0.0989), (-0.004882, 0.06997, -0.0989), (-0.07474, 0.06236, -0.0989), (-0.1391, 0.05, -0.0989), (-0.1956, 0.03337, -0.0989), (-0.2419, 0.0131, -0.0989), (-0.2763, -0.01002, -0.0989), (-0.2975, -0.03512, -0.0989), (-0.2306, -0.2044, -0.0989)], [], [(1, 2, 3, 4, 5, 6, 7, 8, 17, 18, 19, 20, 21, 22, 23, 24, 25, 26, 27, 28, 29, 30, 31, 32, 33, 9, 10, 11, 12, 13, 14, 15, 16, 0)])
me_circle_003.materials.append(mat_whiteshirt_001)
me_circle_003.use_remesh_preserve_volume = False
me_circle_003.use_remesh_preserve_attributes = False
me_circle_003.use_mirror_vertex_groups = False
me_circle_003.update()
me_circle_002 = bpy.data.meshes.new('Circle.002')
me_circle_002.from_pydata([(-0.05115, 0.9645, 0.0), (-0.4031, 0.9404, 0.0), (-0.884, 0.9447, 0.0), (-0.7943, 0.7898, 0.0), (-0.6901, 0.6581, 0.0), (-0.7428, 0.4821, -7.909e-08), (-0.7772, 0.2908, -9.887e-08), (-0.8444, 0.1045, 0.0), (-0.8704, -0.1053, 0.0), (-0.9092, -0.2845, 0.0), (-0.9716, -0.4574, 0.0), (-0.9645, -0.6303, -8.041e-08), (-0.8776, -0.7683, -6.591e-08), (-0.8045, -0.8511, -2.109e-08), (-0.7646, -0.9435, -2.109e-08), (-0.8123, -1.014, -3.559e-08), (-0.1535, -1.001, -1.318e-09), (0.7987, -1.026, 0.0), (0.8294, -0.9178, 0.0), (0.9273, -0.7935, 0.0), (1.031, -0.6373, 0.0), (1.074, -0.498, 0.0), (1.053, -0.3521, 0.0), (0.9808, -0.1951, 0.0), (0.8227, 0.01225, 1.318e-08), (0.6909, 0.1388, -2.636e-09), (0.5999, 0.4305, 0.0), (0.5996, 0.585, 0.0), (0.598, 0.7132, 0.0), (0.6135, 0.8498, 0.0), (0.7544, 1.083, 0.0), (0.2258, 1.002, 0.0)], [], [(1, 2, 3, 4, 5, 6, 7, 8, 9, 10, 11, 12, 13, 14, 15, 16, 17, 18, 19, 20, 21, 22, 23, 24, 25, 26, 27, 28, 29, 30, 31, 0)])
me_circle_002.materials.append(mat_whiteshirtbody_002)
me_circle_002.use_remesh_preserve_volume = False
me_circle_002.use_remesh_preserve_attributes = False
me_circle_002.use_mirror_vertex_groups = False
me_circle_002.update()
me_circle_001 = bpy.data.meshes.new('Circle.001')
me_circle_001.from_pydata([], [], [])
me_circle_001.materials.append(mat_whiteshirt_001)
me_circle_001.use_remesh_preserve_volume = False
me_circle_001.use_remesh_preserve_attributes = False
me_circle_001.use_mirror_vertex_groups = False
me_circle_001.update()
me_circle = bpy.data.meshes.new('Circle')
me_circle.from_pydata([(0.1462, 0.9576, 0.0), (-0.05856, 0.9557, 0.0), (-0.282, 0.9306, 0.0), (-0.4687, 0.8845, 0.0), (-0.6644, 0.8324, 0.0), (-0.9818, 0.7261, 0.0), (-1.222, 0.5282, 0.0), (-1.266, 0.1758, 0.0), (-1.243, -0.3073, 0.0), (-0.8746, -0.09682, 0.0), (-0.7377, -0.2228, 0.0), (-0.7722, -0.4178, -3.562e-08), (-0.7761, -0.684, 0.0), (-0.7762, -0.8498, 0.0), (-0.6971, -1.011, 0.0), (-0.3579, -1.108, 0.0), (-0.05759, -1.143, 0.0), (0.6121, -1.01, 0.0), (0.5948, -0.8473, 0.0), (0.6247, -0.665, 0.0), (0.6952, -0.6006, 0.0), (0.7767, -0.4923, 0.0), (0.9143, -0.3527, 0.0), (0.7901, -0.03194, 0.0), (0.745, 0.2614, 3.91e-08), (0.9617, 0.3865, 2.864e-08), (0.9644, 0.5342, 2.266e-08), (0.7957, 0.5556, 0.0), (0.862, 0.7071, 0.0), (0.782, 0.8315, 0.0), (0.5647, 0.9277, 0.0), (0.322, 0.9528, 0.0)], [], [(1, 0, 31, 30, 29, 28, 27, 26, 25, 24, 23, 22, 21, 20, 19, 18, 17, 16, 15, 14, 13, 12, 11, 10, 9, 8, 7, 6, 5, 4, 3, 2)])
me_circle.materials.append(mat_skin)
me_circle.use_remesh_preserve_volume = False
me_circle.use_remesh_preserve_attributes = False
me_circle.use_mirror_vertex_groups = False
me_circle.update()

# ---- objects
ob_lamp = bpy.data.objects.new('Lamp', light_lamp)
ob_circle_038 = bpy.data.objects.new('Circle.038', me_circle_040)
ob_circle_037 = bpy.data.objects.new('Circle.037', me_circle_039)
ob_circle_036 = bpy.data.objects.new('Circle.036', me_circle_038)
ob_circle_035 = bpy.data.objects.new('Circle.035', me_circle_037)
ob_circle_034 = bpy.data.objects.new('Circle.034', me_circle_036)
ob_circle_033 = bpy.data.objects.new('Circle.033', me_circle_035)
ob_circle_032 = bpy.data.objects.new('Circle.032', me_circle_034)
ob_circle_030 = bpy.data.objects.new('Circle.030', me_circle_032)
ob_circle_029 = bpy.data.objects.new('Circle.029', me_circle_031)
ob_circle_028 = bpy.data.objects.new('Circle.028', me_circle_030)
ob_circle_027 = bpy.data.objects.new('Circle.027', me_circle_029)
ob_circle_026 = bpy.data.objects.new('Circle.026', me_circle_028)
ob_circle_025 = bpy.data.objects.new('Circle.025', me_circle_027)
ob_circle_024 = bpy.data.objects.new('Circle.024', me_circle_026)
ob_circle_023 = bpy.data.objects.new('Circle.023', me_circle_025)
ob_circle_022 = bpy.data.objects.new('Circle.022', me_circle_024)
ob_circle_021 = bpy.data.objects.new('Circle.021', me_circle_023)
ob_circle_009 = bpy.data.objects.new('Circle.009', me_circle_022)
ob_circle_020 = bpy.data.objects.new('Circle.020', me_circle_021)
ob_circle_019 = bpy.data.objects.new('Circle.019', me_circle_020)
ob_circle_008 = bpy.data.objects.new('Circle.008', me_circle_019)
ob_circle_018 = bpy.data.objects.new('Circle.018', me_circle_018)
ob_circle_017 = bpy.data.objects.new('Circle.017', me_circle_017)
ob_circle_016 = bpy.data.objects.new('Circle.016', me_circle_016)
ob_circle_015 = bpy.data.objects.new('Circle.015', me_circle_015)
ob_circle_014 = bpy.data.objects.new('Circle.014', me_circle_014)
ob_circle_013 = bpy.data.objects.new('Circle.013', me_circle_013)
ob_circle_012 = bpy.data.objects.new('Circle.012', me_circle_012)
ob_circle_031 = bpy.data.objects.new('Circle.031', me_circle_033)
ob_circle_011 = bpy.data.objects.new('Circle.011', me_circle_011)
ob_circle_039 = bpy.data.objects.new('Circle.039', me_circle_041)
ob_circle_010 = bpy.data.objects.new('Circle.010', me_circle_010)
ob_circle_007 = bpy.data.objects.new('Circle.007', me_circle_004)
ob_circle_006 = bpy.data.objects.new('Circle.006', me_circle_007)
ob_circle_004 = bpy.data.objects.new('Circle.004', me_circle_006)
ob_circle_005 = bpy.data.objects.new('Circle.005', me_circle_005)
ob_circle_003 = bpy.data.objects.new('Circle.003', me_circle_003)
ob_circle_002 = bpy.data.objects.new('Circle.002', me_circle_002)
ob_circle_001 = bpy.data.objects.new('Circle.001', me_circle_001)
ob_circle = bpy.data.objects.new('Circle', me_circle)
ob_camera = bpy.data.objects.new('Camera', cam_camera)

# ---- transforms, parenting, visibility, modifiers, constraints
ob_lamp.location = (4.076, 1.005, 5.904)
ob_lamp.rotation_euler = (0.6503, 0.05522, 1.866)
ob_lamp.lock_rotations_4d = False
ob_lamp.empty_display_type = 'ARROWS'
ob_lamp.color = (0.0, 0.0, 0.0, 0.0)
ob_lamp.lineart.crease_threshold = 0.0
ob_circle_038.location = (2.706, 0.9634, 0.01046)
ob_circle_038.scale = (0.00443, 0.00443, 0.00443)
ob_circle_038.lineart.crease_threshold = 0.0
ob_circle_037.location = (2.707, 1.041, 0.01046)
ob_circle_037.scale = (0.00443, 0.00443, 0.00443)
ob_circle_037.lineart.crease_threshold = 0.0
ob_circle_036.location = (2.703, 1.106, 0.01046)
ob_circle_036.scale = (0.00443, 0.00443, 0.00443)
ob_circle_036.lineart.crease_threshold = 0.0
ob_circle_035.location = (2.704, 1.19, 0.01046)
ob_circle_035.scale = (0.00443, 0.00443, 0.00443)
ob_circle_035.lineart.crease_threshold = 0.0
ob_circle_034.location = (2.706, 1.257, 0.01046)
ob_circle_034.scale = (0.00443, 0.00443, 0.00443)
ob_circle_034.lineart.crease_threshold = 0.0
ob_circle_033.location = (2.71, 1.339, 0.01046)
ob_circle_033.scale = (0.00443, 0.00443, 0.00443)
ob_circle_033.lineart.crease_threshold = 0.0
ob_circle_032.location = (2.715, 1.403, 0.01046)
ob_circle_032.scale = (0.00443, 0.00443, 0.00443)
ob_circle_032.lineart.crease_threshold = 0.0
ob_circle_030.location = (2.728, 1.193, 0.01012)
ob_circle_030.scale = (-0.005737, -0.2686, -0.02483)
ob_circle_030.lineart.crease_threshold = 0.0
ob_circle_029.location = (2.664, 1.923, 0.0)
ob_circle_029.scale = (0.02926, 0.02926, 0.02926)
ob_circle_029.lineart.crease_threshold = 0.0
ob_circle_028.location = (2.731, 1.698, 0.0)
ob_circle_028.scale = (0.02926, 0.02926, 0.02926)
ob_circle_028.lineart.crease_threshold = 0.0
ob_circle_027.location = (2.72, 1.799, 0.0)
ob_circle_027.scale = (0.02926, 0.02926, 0.02926)
ob_circle_027.lineart.crease_threshold = 0.0
ob_circle_026.location = (2.72, 1.799, 0.0)
ob_circle_026.scale = (0.02926, 0.02926, 0.02926)
ob_circle_026.lineart.crease_threshold = 0.0
ob_circle_025.location = (0.08138, 1.89, 7.836e-08)
ob_circle_025.scale = (-0.03306, -0.03306, -0.03306)
ob_circle_025.lineart.crease_threshold = 0.0
ob_circle_024.location = (0.08138, 1.89, 7.836e-08)
ob_circle_024.scale = (-0.03306, -0.03306, -0.03306)
ob_circle_024.lineart.crease_threshold = 0.0
ob_circle_023.location = (0.08138, 1.89, 7.836e-08)
ob_circle_023.scale = (-0.03306, -0.03306, -0.03306)
ob_circle_023.lineart.crease_threshold = 0.0
ob_circle_022.location = (0.08138, 1.89, 7.836e-08)
ob_circle_022.scale = (-0.03306, -0.03306, -0.03306)
ob_circle_022.lineart.crease_threshold = 0.0
ob_circle_021.location = (0.08138, 1.89, 7.836e-08)
ob_circle_021.scale = (-0.03306, -0.03306, -0.03306)
ob_circle_021.lineart.crease_threshold = 0.0
ob_circle_009.location = (0.1284, 1.929, -0.02685)
ob_circle_009.rotation_euler = (0.0, -0.0, -0.02195)
ob_circle_009.scale = (-0.03306, -0.03306, -0.03306)
ob_circle_009.lineart.crease_threshold = 0.0
ob_circle_020.location = (0.06144, 1.96, -0.04428)
ob_circle_020.rotation_euler = (0.0, -0.0, -0.02195)
ob_circle_020.scale = (-0.03306, -0.03306, -0.03306)
ob_circle_020.lineart.crease_threshold = 0.0
ob_circle_019.location = (0.1936, 2.069, -0.04824)
ob_circle_019.rotation_euler = (0.0, -0.0, -0.0723)
ob_circle_019.scale = (-0.03306, -0.03306, -0.03306)
ob_circle_019.lineart.crease_threshold = 0.0
ob_circle_008.location = (0.06144, 1.96, -0.02848)
ob_circle_008.rotation_euler = (0.0, -0.0, -0.02195)
ob_circle_008.scale = (-0.03306, -0.03306, -0.03306)
ob_circle_008.lineart.crease_threshold = 0.0
ob_circle_018.location = (0.08138, 1.89, 0.02405)
ob_circle_018.scale = (-0.03306, -0.03306, -0.03306)
ob_circle_018.lineart.crease_threshold = 0.0
ob_circle_017.location = (0.08138, 1.89, -0.08004)
ob_circle_017.scale = (-0.03306, -0.03306, -0.03306)
ob_circle_017.lineart.crease_threshold = 0.0
ob_circle_016.location = (0.08138, 1.89, -0.009428)
ob_circle_016.scale = (-0.03306, -0.03306, -0.03306)
ob_circle_016.lineart.crease_threshold = 0.0
ob_circle_015.location = (0.08138, 1.89, 7.836e-08)
ob_circle_015.scale = (-0.03306, -0.03306, -0.03306)
ob_circle_015.lineart.crease_threshold = 0.0
ob_circle_014.location = (0.08138, 1.89, 7.836e-08)
ob_circle_014.scale = (-0.03306, -0.03306, -0.03306)
ob_circle_014.lineart.crease_threshold = 0.0
ob_circle_013.location = (0.08138, 1.89, -0.02146)
ob_circle_013.scale = (-0.03306, -0.03306, -0.03306)
ob_circle_013.lineart.crease_threshold = 0.0
ob_circle_012.location = (0.08138, 1.89, 0.02295)
ob_circle_012.scale = (-0.03306, -0.03306, -0.03306)
ob_circle_012.lineart.crease_threshold = 0.0
ob_circle_031.location = (2.719, 1.449, 0.01046)
ob_circle_031.scale = (0.00443, 0.00443, 0.00443)
ob_circle_031.lineart.crease_threshold = 0.0
ob_circle_011.location = (0.08138, 1.89, 7.836e-08)
ob_circle_011.scale = (-0.03306, -0.03306, -0.03306)
ob_circle_011.lineart.crease_threshold = 0.0
ob_circle_039.location = (2.572, 1.639, 0.007199)
ob_circle_039.scale = (0.08884, 0.08884, 0.08884)
ob_circle_039.lineart.crease_threshold = 0.0
_m = ob_circle_039.modifiers.new('ParticleSystem 1', 'PARTICLE_SYSTEM')
ob_circle_010.location = (0.08138, 1.89, 7.836e-08)
ob_circle_010.scale = (-0.03306, -0.03306, -0.03306)
ob_circle_010.lineart.crease_threshold = 0.0
ob_circle_007.location = (-0.06487, 0.7948, 0.0)
ob_circle_007.scale = (0.07943, 0.07943, 0.07943)
ob_circle_007.lineart.crease_threshold = 0.0
ob_circle_006.location = (-0.05977, 1.159, -0.04477)
ob_circle_006.scale = (-0.1456, -0.4053, -0.1391)
ob_circle_006.lineart.crease_threshold = 0.0
ob_circle_004.location = (-0.05415, 0.6761, -0.03101)
ob_circle_004.scale = (0.05331, 0.05331, 0.05331)
ob_circle_004.lineart.crease_threshold = 0.0
ob_circle_005.location = (-0.05415, 0.6761, 0.0)
ob_circle_005.scale = (0.05331, 0.05331, 0.05331)
ob_circle_005.lineart.crease_threshold = 0.0
ob_circle_003.location = (-0.05977, 1.159, -0.01376)
ob_circle_003.scale = (-0.1456, -0.4053, -0.1391)
ob_circle_003.lineart.crease_threshold = 0.0
ob_circle_002.location = (-0.05977, 1.159, -0.01376)
ob_circle_002.scale = (-0.1456, -0.4053, -0.1391)
ob_circle_002.lineart.crease_threshold = 0.0
ob_circle_001.location = (-0.05977, 1.159, -0.01376)
ob_circle_001.scale = (-0.1456, -0.4053, -0.1391)
ob_circle_001.lineart.crease_threshold = 0.0
ob_circle.location = (-0.0535, 1.908, -7.425e-07)
ob_circle.scale = (0.2417, 0.346, 0.3457)
ob_circle.lineart.crease_threshold = 0.0
ob_camera.location = (0.0, 1.742, 8.788)
ob_camera.lock_rotations_4d = False
ob_camera.empty_display_type = 'ARROWS'
ob_camera.color = (0.0, 0.0, 0.0, 0.0)
ob_camera.display_type = 'WIRE'
ob_camera.lineart.crease_threshold = 0.0

# ---- collection membership
col_collection_1.objects.link(ob_lamp)
col_collection_2.objects.link(ob_circle_038)
col_collection_2.objects.link(ob_circle_037)
col_collection_2.objects.link(ob_circle_036)
col_collection_2.objects.link(ob_circle_035)
col_collection_2.objects.link(ob_circle_034)
col_collection_2.objects.link(ob_circle_033)
col_collection_2.objects.link(ob_circle_032)
col_collection_2.objects.link(ob_circle_030)
col_collection_2.objects.link(ob_circle_029)
col_collection_2.objects.link(ob_circle_028)
col_collection_2.objects.link(ob_circle_027)
col_collection_2.objects.link(ob_circle_026)
col_collection_2.objects.link(ob_circle_025)
col_collection_2.objects.link(ob_circle_024)
col_collection_2.objects.link(ob_circle_023)
col_collection_2.objects.link(ob_circle_022)
col_collection_2.objects.link(ob_circle_021)
col_collection_2.objects.link(ob_circle_009)
col_collection_2.objects.link(ob_circle_020)
col_collection_2.objects.link(ob_circle_019)
col_collection_2.objects.link(ob_circle_008)
col_collection_2.objects.link(ob_circle_018)
col_collection_2.objects.link(ob_circle_017)
col_collection_2.objects.link(ob_circle_016)
col_collection_2.objects.link(ob_circle_015)
col_collection_2.objects.link(ob_circle_014)
col_collection_2.objects.link(ob_circle_013)
col_collection_2.objects.link(ob_circle_012)
col_collection_2.objects.link(ob_circle_031)
col_collection_2.objects.link(ob_circle_011)
col_collection_2.objects.link(ob_circle_039)
col_collection_2.objects.link(ob_circle_010)
col_collection_2.objects.link(ob_circle_007)
col_collection_2.objects.link(ob_circle_006)
col_collection_2.objects.link(ob_circle_004)
col_collection_2.objects.link(ob_circle_005)
col_collection_2.objects.link(ob_circle_003)
col_collection_2.objects.link(ob_circle_002)
col_collection_2.objects.link(ob_circle_001)
col_collection_2.objects.link(ob_circle)
col_collection_2.objects.link(ob_camera)

# ---- scene / render settings (as saved in the file)
scene.camera = ob_camera
scene.frame_start = 1; scene.frame_end = 250; scene.frame_set(1)
scene.render.engine = 'BLENDER_EEVEE_NEXT'
scene.render.resolution_percentage = 50
scene.render.dither_intensity = 0.0
scene.cycles.use_denoising = False
scene.cycles.samples = 128
scene.cycles.sampling_pattern = 'TABULATED_SOBOL'
scene.cycles.use_adaptive_sampling = False
scene.cycles.use_light_tree = False
scene.cycles.blur_glossy = 0.0
scene.cycles.sample_clamp_indirect = 0.0
scene.view_settings.view_transform = 'Standard'
bpy.context.view_layer.update()
